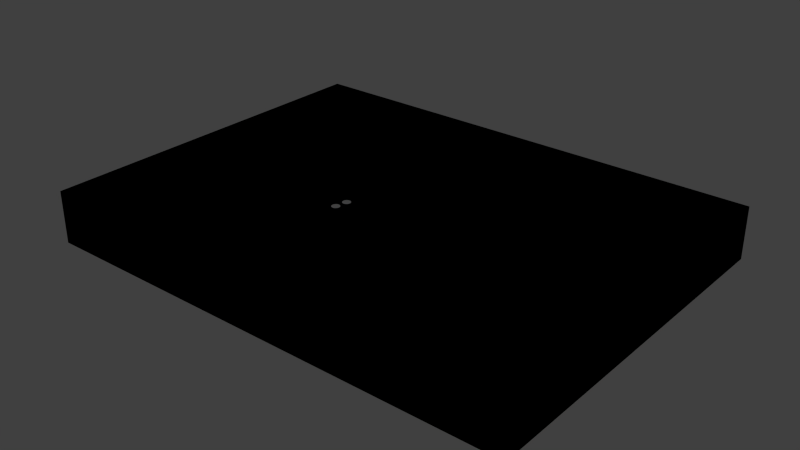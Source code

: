 # Source: Level_1.blend  (saved by Blender 2.75.0; exported with 4.5.12 LTS)
import bpy
from mathutils import Matrix  # noqa: F401  (used for matrix-valued properties, if any)

bpy.ops.wm.read_factory_settings(use_empty=True)
scene = bpy.context.scene
scene.name = 'Scene'

# ---- collections
col_collection_1 = bpy.data.collections.new('Collection 1'); scene.collection.children.link(col_collection_1)

# ---- materials (node trees are filled in below, after node groups)
mat_vloer = bpy.data.materials.new('Vloer')
mat_vloer.alpha_threshold = 0.0
mat_vloer.use_transparent_shadow = False
mat_vloer.diffuse_color = (0.03182, 0.1431, 0.8, 1.0)
mat_vloer.roughness = 0.5
mat_muren = bpy.data.materials.new('Muren')
mat_muren.alpha_threshold = 0.0
mat_muren.use_transparent_shadow = False
mat_muren.diffuse_color = (0.8, 0.06706, 0.02485, 1.0)
mat_muren.roughness = 0.5

# ---- material node trees

# ---- world
world_world = bpy.data.worlds.new('World'); scene.world = world_world
world_world.color = (0.05088, 0.05088, 0.05088)
world_world.use_sun_shadow = False
world_world.sun_shadow_jitter_overblur = 0.0
world_world.cycles.sampling_method = 'MANUAL'
world_world.cycles.sample_map_resolution = 256

# ---- meshes
me_id44_001 = bpy.data.meshes.new('ID44.001')
me_id44_001.from_pydata([(353.4, 220.9, -46.54), (353.4, 220.9, -7.172), (353.4, -133.5, -46.54), (353.4, -133.5, -7.172), (-276.5, 220.9, -46.54), (-276.5, 220.9, -7.172), (-276.5, -133.5, -46.54), (-276.5, -133.5, -7.172), (97.5, 118.0, 71.57), (-138.7, 98.31, 71.57), (-138.7, 118.0, 71.57), (97.5, 98.31, 71.57), (97.5, 98.31, 71.57), (97.5, 118.0, 71.57), (-138.7, 98.31, 71.57), (-138.7, 118.0, 71.57), (97.5, 118.0, 71.57), (97.5, 98.31, 71.57), (-138.7, 98.31, 71.57), (-138.7, 118.0, 71.57), (97.5, 118.0, 71.57), (97.5, 98.31, -7.172), (97.5, 98.31, 71.57), (97.5, 118.0, -7.172), (97.5, 118.0, -7.172), (97.5, 118.0, 71.57), (97.5, 98.31, -7.172), (97.5, 98.31, 71.57), (97.5, 118.0, -7.172), (97.5, 98.31, -7.172), (-138.7, 98.31, 71.57), (97.5, 98.31, -7.172), (-138.7, 98.31, -7.172), (97.5, 98.31, 71.57), (97.5, 98.31, 71.57), (-138.7, 98.31, 71.57), (97.5, 98.31, -7.172), (-138.7, 98.31, -7.172), (-138.7, 98.31, -7.172), (-138.7, 118.0, -7.172), (-138.7, 98.31, 71.57), (-138.7, 98.31, -7.172), (-138.7, 118.0, 71.57), (-138.7, 118.0, 71.57), (-138.7, 118.0, -7.172), (-138.7, 98.31, 71.57), (-138.7, 98.31, -7.172), (-138.7, 118.0, -7.172), (97.5, 118.0, 71.57), (-138.7, 118.0, -7.172), (97.5, 118.0, -7.172), (-138.7, 118.0, 71.57), (-138.7, 118.0, 71.57), (97.5, 118.0, 71.57), (-138.7, 118.0, -7.172), (97.5, 118.0, -7.172), (117.2, 39.26, 71.57), (97.5, 19.57, 71.57), (97.5, 39.26, 71.57), (117.2, 19.57, 71.57), (117.2, 19.57, 71.57), (117.2, 39.26, 71.57), (97.5, 19.57, 71.57), (97.5, 39.26, 71.57), (97.5, 19.57, 71.57), (97.5, 39.26, 71.57), (117.2, 39.26, 71.57), (117.2, 19.57, 71.57), (97.5, 39.26, -7.172), (97.5, 19.57, 71.57), (97.5, 19.57, -7.172), (97.5, 39.26, 71.57), (97.5, 39.26, 71.57), (97.5, 39.26, -7.172), (97.5, 19.57, 71.57), (97.5, 19.57, -7.172), (97.5, 19.57, -7.172), (97.5, 39.26, -7.172), (117.2, 39.26, 71.57), (97.5, 39.26, -7.172), (117.2, 39.26, -7.172), (97.5, 39.26, 71.57), (97.5, 39.26, 71.57), (117.2, 39.26, 71.57), (97.5, 39.26, -7.172), (117.2, 39.26, -7.172), (117.2, 39.26, -7.172), (117.2, 39.26, 71.57), (117.2, 19.57, -7.172), (117.2, 19.57, 71.57), (117.2, 39.26, -7.172), (117.2, 39.26, -7.172), (117.2, 39.26, 71.57), (117.2, 19.57, -7.172), (117.2, 19.57, 71.57), (117.2, 19.57, -7.172), (97.5, 19.57, 71.57), (117.2, 19.57, -7.172), (97.5, 19.57, -7.172), (117.2, 19.57, 71.57), (117.2, 19.57, 71.57), (97.5, 19.57, 71.57), (117.2, 19.57, -7.172), (97.5, 19.57, -7.172), (-59.98, 39.26, 71.57), (-59.98, 39.26, -7.172), (-59.98, 39.26, 71.57), (-59.98, 39.26, -7.172), (-59.98, 39.26, -7.172), (-59.98, 39.26, 71.57), (97.5, 58.94, 71.57), (97.5, 58.94, -7.172), (97.5, 58.94, -7.172), (97.5, 58.94, 71.57), (97.5, 58.94, -7.172), (97.5, 58.94, 71.57), (-59.98, 58.94, -7.172), (-59.98, 39.26, 71.57), (-59.98, 39.26, -7.172), (-59.98, 58.94, 71.57), (-59.98, 58.94, 71.57), (-59.98, 58.94, -7.172), (-59.98, 39.26, 71.57), (-59.98, 39.26, -7.172), (-59.98, 58.94, -7.172), (-59.98, 58.94, 71.57), (97.5, 58.94, 71.57), (-59.98, 39.26, 71.57), (-59.98, 58.94, 71.57), (97.5, 58.94, 71.57), (-59.98, 39.26, 71.57), (-59.98, 58.94, 71.57), (97.5, 58.94, 71.57), (-59.98, 58.94, -7.172), (97.5, 58.94, -7.172), (-59.98, 58.94, 71.57), (-59.98, 58.94, 71.57), (97.5, 58.94, 71.57), (-59.98, 58.94, -7.172), (97.5, 58.94, -7.172), (-276.5, -133.5, 71.57), (156.6, -133.5, -7.172), (-276.5, -133.5, -7.172), (156.6, -133.5, 71.57), (156.6, -133.5, 71.57), (-276.5, -133.5, 71.57), (156.6, -133.5, -7.172), (-276.5, -133.5, -7.172), (-276.5, -133.5, 71.57), (156.6, -133.5, 71.57), (156.6, -133.5, -7.172), (-276.5, -133.5, -7.172), (156.6, 102.8, -7.172), (156.6, -133.5, 71.57), (156.6, -133.5, -7.172), (156.6, 102.8, 71.57), (156.6, 102.8, 71.57), (156.6, 102.8, -7.172), (156.6, -133.5, 71.57), (156.6, -133.5, -7.172), (156.6, 102.8, -7.172), (156.6, 102.8, 71.57), (-4.965, -7.221, -7.172), (-4.503, -0.6145, -7.172), (-2.927, -8.785, -7.172), (-4.839, 1.933, -7.172), (-3.52, -2.988, -7.172), (-1.956, -5.027, -7.172), (-1.363, -10.82, -7.172), (0.08261, -6.591, -7.172), (-0.3794, -13.2, -7.172), (-0.04407, -15.74, -7.172), (2.313, 24.73, -7.172), (2.456, 11.44, -7.172), (0.08261, 10.46, -7.172), (2.649, 22.18, -7.172), (5.004, 11.78, -7.172), (3.632, 19.81, -7.172), (5.196, 17.77, -7.172), (7.551, 11.44, -7.172), (7.235, 16.21, -7.172), (9.609, 15.22, -7.172), (9.925, 10.46, -7.172), (12.16, 14.89, -7.172), (11.96, 8.893, -7.172), (13.53, 6.854, -7.172), (14.7, 15.22, -7.172), (14.51, 4.48, -7.172), (14.85, 1.933, -7.172), (17.08, 16.21, -7.172), (-153.3, 82.91, -7.172), (-152.9, 62.05, -7.172), (-154.9, 60.49, -7.172), (-153.0, 80.36, -7.172), (-152.0, 77.99, -7.172), (-150.5, 63.04, -7.172), (-150.4, 75.95, -7.172), (-147.9, 63.37, -7.172), (-148.4, 74.39, -7.172), (-146.0, 73.4, -7.172), (-145.4, 63.04, -7.172), (-143.5, 73.07, -7.172), (-143.0, 62.05, -7.172), (-140.9, 73.4, -7.172), (-141.0, 60.49, -7.172), (-139.4, 58.45, -7.172), (-138.6, 74.39, -7.172), (-138.4, 56.08, -7.172), (-136.5, 75.95, -7.172), (-138.1, 53.53, -7.172), (-143.5, 14.31, -7.172), (-145.3, -2.116, -7.172), (-146.0, 14.64, -7.172), (-145.0, 0.4315, -7.172), (-144.0, 2.805, -7.172), (-142.4, 4.844, -7.172), (-140.9, 14.64, -7.172), (-140.4, 6.408, -7.172), (-138.6, 15.63, -7.172), (-138.0, 7.391, -7.172), (-136.5, 17.19, -7.172), (-135.5, 7.727, -7.172), (-135.0, 19.23, -7.172), (-132.9, 7.391, -7.172), (-134.0, 21.6, -7.172), (-133.6, 24.15, -7.172), (-152.9, 45.01, -7.172), (-153.3, 24.15, -7.172), (-154.9, 46.57, -7.172), (-153.0, 26.7, -7.172), (-152.0, 29.07, -7.172), (-150.5, 44.02, -7.172), (-150.4, 31.11, -7.172), (-147.9, 43.69, -7.172), (-148.4, 32.67, -7.172), (-146.0, 33.66, -7.172), (-145.4, 44.02, -7.172), (-143.5, 33.99, -7.172), (-143.0, 45.01, -7.172), (-140.9, 33.66, -7.172), (-141.0, 46.57, -7.172), (-139.4, 48.61, -7.172), (-138.6, 32.67, -7.172), (-138.4, 50.98, -7.172), (-136.5, 31.11, -7.172), (-135.0, 77.99, -7.172), (-135.0, 29.07, -7.172), (-134.0, 80.36, -7.172), (-134.0, 26.7, -7.172), (-133.6, 82.91, -7.172), (93.85, -35.22, -7.172), (94.1, -57.41, -7.172), (93.77, -59.96, -7.172), (94.18, -37.76, -7.172), (95.09, -55.04, -7.172), (95.17, -40.14, -7.172), (96.65, -53.0, -7.172), (96.73, -42.17, -7.172), (98.69, -51.44, -7.172), (98.77, -43.74, -7.172), (101.1, -50.45, -7.172), (101.1, -44.72, -7.172), (103.6, -50.12, -7.172), (103.7, -45.06, -7.172), (106.2, -50.45, -7.172), (106.2, -44.72, -7.172), (108.5, -51.44, -7.172), (108.6, -43.74, -7.172), (110.6, -53.0, -7.172), (110.7, -42.17, -7.172), (112.1, -55.04, -7.172), (112.2, -40.14, -7.172), (113.1, -57.41, -7.172), (113.2, -37.76, -7.172), (113.5, -59.96, -7.172), (113.5, -35.22, -7.172), (-60.4, 33.78, -7.172), (-59.98, 39.26, -7.172), (-58.83, 31.74, -7.172), (-59.98, 58.94, -7.172), (97.5, 39.26, -7.172), (12.16, 34.57, -7.172), (-57.85, 29.37, -7.172), (-57.52, 26.82, -7.172), (9.609, 34.24, -7.172), (-48.54, 20.75, -7.172), (-50.91, 19.76, -7.172), (-52.95, 18.2, -7.172), (-54.51, 16.16, -7.172), (-55.5, 13.79, -7.172), (-55.83, 11.24, -7.172), (-45.99, 21.08, -7.172), (-43.44, 20.75, -7.172), (-41.07, 19.76, -7.172), (-39.03, 18.2, -7.172), (-37.47, 16.16, -7.172), (7.235, 33.25, -7.172), (-36.48, 13.79, -7.172), (-36.15, 11.24, -7.172), (5.196, 31.69, -7.172), (-34.74, -4.183, -7.172), (-32.19, -3.848, -7.172), (-29.64, -4.183, -7.172), (-27.27, -5.167, -7.172), (-25.23, -6.731, -7.172), (3.632, 29.65, -7.172), (-23.67, -8.769, -7.172), (-22.68, -11.14, -7.172), (-22.35, -13.69, -7.172), (-18.41, -10.82, -7.172), (-19.39, -13.2, -7.172), (-19.73, -15.74, -7.172), (-16.85, -8.785, -7.172), (-14.81, -7.221, -7.172), (-12.43, -6.238, -7.172), (2.649, 27.28, -7.172), (-9.887, -5.902, -7.172), (-4.503, 4.48, -7.172), (-7.339, -6.238, -7.172), (-3.52, 6.854, -7.172), (-1.956, 8.893, -7.172), (14.7, 34.24, -7.172), (17.08, 33.25, -7.172), (19.12, 31.69, -7.172), (20.68, 29.65, -7.172), (21.66, 27.28, -7.172), (22.0, 24.73, -7.172), (42.89, -3.155, -7.172), (41.32, -5.194, -7.172), (40.34, -7.568, -7.172), (29.07, -55.49, -7.172), (28.74, -58.04, -7.172), (30.06, -53.12, -7.172), (31.62, -51.08, -7.172), (33.66, -49.51, -7.172), (40.01, -10.12, -7.172), (37.21, -35.03, -7.172), (36.03, -48.53, -7.172), (37.54, -32.48, -7.172), (38.53, -30.11, -7.172), (44.93, -1.591, -7.172), (47.3, -0.608, -7.172), (49.85, -0.2726, -7.172), (52.4, -0.608, -7.172), (54.77, -1.591, -7.172), (56.81, -3.155, -7.172), (58.37, -5.194, -7.172), (59.36, -7.568, -7.172), (59.69, -10.12, -7.172), (68.85, -4.789, -7.172), (67.87, -7.163, -7.172), (67.53, -9.71, -7.172), (70.42, -2.751, -7.172), (72.46, -1.186, -7.172), (74.83, -0.2032, -7.172), (77.38, 0.1322, -7.172), (79.92, -0.2032, -7.172), (82.3, -1.186, -7.172), (84.34, -2.751, -7.172), (85.9, -4.789, -7.172), (86.88, -7.163, -7.172), (87.22, -9.71, -7.172), (88.96, -25.29, -7.172), (90.53, -27.33, -7.172), (91.51, -29.7, -7.172), (91.84, -32.25, -7.172), (94.18, -32.67, -7.172), (95.17, -30.29, -7.172), (96.73, -28.26, -7.172), (97.5, 19.57, -7.172), (98.77, -26.69, -7.172), (117.2, 19.57, -7.172), (101.1, -25.71, -7.172), (103.7, -25.37, -7.172), (106.2, -25.71, -7.172), (108.6, -26.69, -7.172), (110.7, -28.26, -7.172), (112.2, -30.29, -7.172), (113.2, -32.67, -7.172), (-276.5, 220.9, -7.172), (-138.7, 118.0, -7.172), (-276.5, -74.4, -7.172), (353.4, 220.9, -7.172), (-152.0, 87.83, -7.172), (-153.0, 85.46, -7.172), (-157.4, 56.08, -7.172), (-157.8, 53.53, -7.172), (-156.5, 58.45, -7.172), (-150.4, 89.87, -7.172), (-148.4, 91.44, -7.172), (-146.0, 92.42, -7.172), (-143.5, 92.75, -7.172), (-140.9, 92.42, -7.172), (97.5, 118.0, -7.172), (97.5, 98.31, -7.172), (156.6, 102.8, -7.172), (97.5, 58.94, -7.172), (117.2, 39.26, -7.172), (121.9, 34.88, -7.172), (120.9, 32.51, -7.172), (120.6, 29.96, -7.172), (117.2, -74.4, -7.172), (117.2, -94.09, -7.172), (123.5, 36.92, -7.172), (125.5, 38.49, -7.172), (127.9, 39.47, -7.172), (130.4, 39.81, -7.172), (133.0, 39.47, -7.172), (135.3, 38.49, -7.172), (137.4, 36.92, -7.172), (138.9, 34.88, -7.172), (139.9, 32.51, -7.172), (140.3, 29.96, -7.172), (141.2, 19.63, -7.172), (143.8, 19.97, -7.172), (146.3, 19.63, -7.172), (148.7, 18.65, -7.172), (150.7, 17.09, -7.172), (152.3, 15.05, -7.172), (153.3, 12.67, -7.172), (153.6, 10.13, -7.172), (176.2, 102.8, -7.172), (176.2, -133.5, -7.172), (353.4, -133.5, -7.172), (-276.5, -133.5, -7.172), (-276.5, -94.09, -7.172), (156.6, -133.5, -7.172), (120.9, 27.42, -7.172), (121.9, 25.04, -7.172), (123.5, 23.0, -7.172), (125.5, 21.44, -7.172), (127.9, 20.46, -7.172), (130.4, 20.12, -7.172), (134.3, 7.579, -7.172), (133.9, 10.13, -7.172), (133.0, 20.46, -7.172), (135.2, 5.205, -7.172), (136.8, 3.167, -7.172), (138.8, 1.603, -7.172), (141.2, 0.6196, -7.172), (143.8, 0.2842, -7.172), (146.3, 0.6196, -7.172), (148.7, 1.603, -7.172), (150.7, 3.167, -7.172), (152.3, 5.205, -7.172), (153.3, 7.579, -7.172), (135.3, 21.44, -7.172), (134.3, 12.67, -7.172), (135.2, 15.05, -7.172), (136.8, 17.09, -7.172), (137.4, 23.0, -7.172), (138.8, 18.65, -7.172), (138.9, 25.04, -7.172), (139.9, 27.42, -7.172), (-68.25, -67.16, -7.172), (-70.8, -66.82, -7.172), (-73.17, -65.84, -7.172), (-115.5, -36.9, -7.172), (-117.5, -35.34, -7.172), (-142.4, -9.076, -7.172), (-144.0, -7.037, -7.172), (-145.0, -4.663, -7.172), (-153.0, 21.6, -7.172), (-157.4, 50.98, -7.172), (-156.5, 48.61, -7.172), (-152.0, 19.23, -7.172), (-150.4, 17.19, -7.172), (-148.4, 15.63, -7.172), (-140.4, -10.64, -7.172), (-138.0, -11.62, -7.172), (-135.5, -11.96, -7.172), (-119.1, -33.3, -7.172), (-132.9, -11.62, -7.172), (-130.5, -10.64, -7.172), (-120.0, -30.93, -7.172), (-128.5, -9.076, -7.172), (-126.9, -7.037, -7.172), (-126.0, -4.663, -7.172), (-125.6, -2.116, -7.172), (-120.4, -28.38, -7.172), (-113.1, -37.89, -7.172), (-110.5, -38.22, -7.172), (-75.21, -64.28, -7.172), (-94.35, -49.14, -7.172), (-108.0, -37.89, -7.172), (-105.6, -36.9, -7.172), (-95.92, -47.1, -7.172), (-103.6, -35.34, -7.172), (-102.0, -33.3, -7.172), (-96.9, -44.73, -7.172), (-101.0, -30.93, -7.172), (-100.7, -28.38, -7.172), (-97.23, -42.18, -7.172), (-92.31, -50.71, -7.172), (-89.94, -51.69, -7.172), (-87.39, -52.02, -7.172), (-76.77, -62.24, -7.172), (-84.84, -51.69, -7.172), (-82.47, -50.71, -7.172), (-77.76, -59.86, -7.172), (-80.43, -49.14, -7.172), (-78.09, -57.32, -7.172), (-78.87, -47.1, -7.172), (-65.7, -66.82, -7.172), (-63.33, -65.84, -7.172), (-61.29, -64.28, -7.172), (-59.72, -62.24, -7.172), (-58.74, -59.86, -7.172), (38.58, -67.88, -7.172), (-58.41, -57.32, -7.172), (36.03, -67.55, -7.172), (33.66, -66.56, -7.172), (-37.11, -22.21, -7.172), (-39.15, -20.65, -7.172), (-40.71, -18.61, -7.172), (-54.51, 6.318, -7.172), (-55.5, 8.692, -7.172), (-57.85, 24.27, -7.172), (-52.95, 4.279, -7.172), (-50.91, 2.715, -7.172), (-41.7, -16.24, -7.172), (-48.54, 1.732, -7.172), (-45.99, 1.397, -7.172), (-42.03, -13.69, -7.172), (-43.44, 1.732, -7.172), (-34.74, -23.2, -7.172), (-32.19, -23.53, -7.172), (-29.64, -23.2, -7.172), (-27.27, -22.21, -7.172), (31.62, -65.0, -7.172), (-25.23, -20.65, -7.172), (-23.67, -18.61, -7.172), (-16.85, -22.7, -7.172), (-22.68, -16.24, -7.172), (-18.41, -20.67, -7.172), (-19.39, -18.29, -7.172), (-14.81, -24.27, -7.172), (-12.43, -25.25, -7.172), (-9.887, -25.59, -7.172), (-7.339, -25.25, -7.172), (-4.965, -24.27, -7.172), (-2.927, -22.7, -7.172), (30.06, -62.96, -7.172), (-1.363, -20.67, -7.172), (-0.3794, -18.29, -7.172), (2.456, -7.574, -7.172), (5.004, -7.91, -7.172), (29.07, -60.59, -7.172), (7.551, -7.574, -7.172), (9.925, -6.591, -7.172), (11.96, -5.027, -7.172), (13.53, -2.988, -7.172), (14.51, -0.6145, -7.172), (19.12, 17.77, -7.172), (20.68, 19.81, -7.172), (21.66, 22.18, -7.172), (41.13, -67.55, -7.172), (43.5, -66.56, -7.172), (45.54, -65.0, -7.172), (47.1, -62.96, -7.172), (48.09, -60.59, -7.172), (48.42, -58.04, -7.172), (101.1, -69.47, -7.172), (98.69, -68.48, -7.172), (49.6, -44.54, -7.172), (51.97, -43.55, -7.172), (54.01, -41.99, -7.172), (55.57, -39.95, -7.172), (56.56, -37.58, -7.172), (96.65, -66.92, -7.172), (56.89, -35.03, -7.172), (75.04, -39.21, -7.172), (73.48, -37.17, -7.172), (58.37, -15.04, -7.172), (59.36, -12.66, -7.172), (72.49, -34.8, -7.172), (67.87, -12.26, -7.172), (68.85, -14.63, -7.172), (72.16, -32.25, -7.172), (70.42, -16.67, -7.172), (95.09, -64.88, -7.172), (77.08, -40.77, -7.172), (79.45, -41.76, -7.172), (82.0, -42.09, -7.172), (84.55, -41.76, -7.172), (94.1, -62.51, -7.172), (86.92, -40.77, -7.172), (88.96, -39.21, -7.172), (90.53, -37.17, -7.172), (91.51, -34.8, -7.172), (103.6, -69.8, -7.172), (106.2, -69.47, -7.172), (108.5, -68.48, -7.172), (110.6, -66.92, -7.172), (112.1, -64.88, -7.172), (113.1, -62.51, -7.172), (-77.88, -44.73, -7.172), (-77.76, -54.77, -7.172), (-77.55, -42.18, -7.172), (-76.77, -52.4, -7.172), (-77.2, 26.82, -7.172), (-76.87, 24.27, -7.172), (-75.88, 21.9, -7.172), (-75.21, -50.36, -7.172), (-74.32, 19.86, -7.172), (-73.17, -48.79, -7.172), (-72.28, 18.3, -7.172), (-70.8, -47.81, -7.172), (-69.91, 17.31, -7.172), (-68.25, -47.47, -7.172), (-67.36, 16.98, -7.172), (-65.7, -47.81, -7.172), (-64.81, 17.31, -7.172), (-63.33, -48.79, -7.172), (-62.44, 18.3, -7.172), (-61.29, -50.36, -7.172), (-60.4, 19.86, -7.172), (-59.72, -52.4, -7.172), (-58.83, 21.9, -7.172), (-58.74, -54.77, -7.172), (-41.07, 2.715, -7.172), (-41.7, -11.14, -7.172), (-40.71, -8.769, -7.172), (-39.03, 4.279, -7.172), (-39.15, -6.731, -7.172), (-37.11, -5.167, -7.172), (-37.47, 6.318, -7.172), (-36.48, 8.692, -7.172), (38.58, -48.2, -7.172), (37.54, -37.58, -7.172), (38.53, -39.95, -7.172), (40.09, -41.99, -7.172), (41.13, -48.53, -7.172), (42.13, -43.55, -7.172), (43.5, -49.51, -7.172), (44.5, -44.54, -7.172), (45.54, -51.08, -7.172), (47.05, -44.87, -7.172), (47.1, -53.12, -7.172), (48.09, -55.49, -7.172), (40.09, -28.07, -7.172), (40.34, -12.66, -7.172), (42.13, -26.5, -7.172), (41.32, -15.04, -7.172), (42.89, -17.07, -7.172), (44.5, -25.52, -7.172), (44.93, -18.64, -7.172), (47.05, -25.19, -7.172), (47.3, -19.62, -7.172), (49.6, -25.52, -7.172), (49.85, -19.96, -7.172), (51.97, -26.5, -7.172), (52.4, -19.62, -7.172), (54.01, -28.07, -7.172), (54.77, -18.64, -7.172), (55.57, -30.11, -7.172), (56.81, -17.07, -7.172), (56.56, -32.48, -7.172), (72.46, -18.23, -7.172), (72.49, -29.7, -7.172), (74.83, -19.22, -7.172), (73.48, -27.33, -7.172), (75.04, -25.29, -7.172), (77.38, -19.55, -7.172), (77.08, -23.73, -7.172), (79.45, -22.74, -7.172), (79.92, -19.22, -7.172), (82.0, -22.41, -7.172), (82.3, -18.23, -7.172), (84.55, -22.74, -7.172), (84.34, -16.67, -7.172), (85.9, -14.63, -7.172), (86.92, -23.73, -7.172), (86.88, -12.26, -7.172), (-138.7, 98.31, -7.172), (-138.6, 91.44, -7.172), (-136.5, 89.87, -7.172), (-135.0, 87.83, -7.172), (-134.0, 85.46, -7.172), (-130.5, 6.408, -7.172), (-128.5, 4.844, -7.172), (-126.9, 2.805, -7.172), (-126.0, 0.4315, -7.172), (-119.1, -23.46, -7.172), (-120.0, -25.83, -7.172), (-117.5, -21.42, -7.172), (-115.5, -19.86, -7.172), (-113.1, -18.87, -7.172), (-110.5, -18.54, -7.172), (-108.0, -18.87, -7.172), (-75.88, 31.74, -7.172), (-105.6, -19.86, -7.172), (-103.6, -21.42, -7.172), (-102.0, -23.46, -7.172), (-101.0, -25.83, -7.172), (-76.87, 29.37, -7.172), (-96.9, -39.63, -7.172), (-95.92, -37.26, -7.172), (-94.35, -35.22, -7.172), (-92.31, -33.66, -7.172), (-89.94, -32.67, -7.172), (-87.39, -32.34, -7.172), (-84.84, -32.67, -7.172), (-82.47, -33.66, -7.172), (-80.43, -35.22, -7.172), (-78.87, -37.26, -7.172), (-77.88, -39.63, -7.172), (-74.32, 33.78, -7.172), (-72.28, 35.34, -7.172), (-69.91, 36.33, -7.172), (-67.36, 36.66, -7.172), (-64.81, 36.33, -7.172), (-62.44, 35.34, -7.172), (97.5, 58.94, -7.172), (97.5, 98.31, -7.172), (-59.98, 58.94, -7.172), (-60.4, 33.78, -7.172), (-62.44, 35.34, -7.172), (-64.81, 36.33, -7.172), (-67.36, 36.66, -7.172), (-69.91, 36.33, -7.172), (-72.28, 35.34, -7.172), (-74.32, 33.78, -7.172), (-75.88, 31.74, -7.172), (-77.55, -42.18, -7.172), (-77.2, 26.82, -7.172), (-77.88, -39.63, -7.172), (-78.87, -37.26, -7.172), (-80.43, -35.22, -7.172), (-82.47, -33.66, -7.172), (-84.84, -32.67, -7.172), (-87.39, -32.34, -7.172), (-76.87, 29.37, -7.172), (-89.94, -32.67, -7.172), (-92.31, -33.66, -7.172), (-94.35, -35.22, -7.172), (-95.92, -37.26, -7.172), (-96.9, -39.63, -7.172), (-97.23, -42.18, -7.172), (-100.7, -28.38, -7.172), (-101.0, -25.83, -7.172), (-102.0, -23.46, -7.172), (-103.6, -21.42, -7.172), (-105.6, -19.86, -7.172), (-108.0, -18.87, -7.172), (-110.5, -18.54, -7.172), (-113.1, -18.87, -7.172), (-115.5, -19.86, -7.172), (-117.5, -21.42, -7.172), (-119.1, -23.46, -7.172), (-120.4, -28.38, -7.172), (-120.0, -25.83, -7.172), (-125.6, -2.116, -7.172), (-126.0, 0.4315, -7.172), (-126.9, 2.805, -7.172), (-128.5, 4.844, -7.172), (-130.5, 6.408, -7.172), (-132.9, 7.391, -7.172), (-133.6, 24.15, -7.172), (-133.6, 82.91, -7.172), (-134.0, 85.46, -7.172), (-135.0, 87.83, -7.172), (-136.5, 89.87, -7.172), (-138.6, 91.44, -7.172), (-138.7, 98.31, -7.172), (-138.7, 118.0, -7.172), (-140.9, 92.42, -7.172), (88.96, -25.29, -7.172), (87.22, -9.71, -7.172), (86.92, -23.73, -7.172), (86.88, -12.26, -7.172), (85.9, -14.63, -7.172), (84.55, -22.74, -7.172), (84.34, -16.67, -7.172), (82.3, -18.23, -7.172), (82.0, -22.41, -7.172), (79.92, -19.22, -7.172), (79.45, -22.74, -7.172), (77.38, -19.55, -7.172), (77.08, -23.73, -7.172), (75.04, -25.29, -7.172), (74.83, -19.22, -7.172), (73.48, -27.33, -7.172), (72.49, -29.7, -7.172), (72.46, -18.23, -7.172), (72.16, -32.25, -7.172), (70.42, -16.67, -7.172), (58.37, -15.04, -7.172), (56.81, -17.07, -7.172), (56.89, -35.03, -7.172), (56.56, -32.48, -7.172), (55.57, -30.11, -7.172), (54.77, -18.64, -7.172), (54.01, -28.07, -7.172), (52.4, -19.62, -7.172), (51.97, -26.5, -7.172), (49.85, -19.96, -7.172), (49.6, -25.52, -7.172), (47.3, -19.62, -7.172), (47.05, -25.19, -7.172), (44.93, -18.64, -7.172), (44.5, -25.52, -7.172), (42.89, -17.07, -7.172), (42.13, -26.5, -7.172), (41.32, -15.04, -7.172), (40.34, -12.66, -7.172), (40.09, -28.07, -7.172), (40.01, -10.12, -7.172), (38.53, -30.11, -7.172), (48.42, -58.04, -7.172), (49.6, -44.54, -7.172), (48.09, -55.49, -7.172), (47.1, -53.12, -7.172), (47.05, -44.87, -7.172), (45.54, -51.08, -7.172), (44.5, -44.54, -7.172), (43.5, -49.51, -7.172), (42.13, -43.55, -7.172), (41.13, -48.53, -7.172), (40.09, -41.99, -7.172), (38.58, -48.2, -7.172), (38.53, -39.95, -7.172), (37.54, -37.58, -7.172), (37.21, -35.03, -7.172), (36.03, -48.53, -7.172), (-36.15, 11.24, -7.172), (-36.48, 8.692, -7.172), (-34.74, -4.183, -7.172), (-37.11, -5.167, -7.172), (-37.47, 6.318, -7.172), (-39.03, 4.279, -7.172), (-39.15, -6.731, -7.172), (-40.71, -8.769, -7.172), (-41.07, 2.715, -7.172), (-41.7, -11.14, -7.172), (-42.03, -13.69, -7.172), (-43.44, 1.732, -7.172), (-58.41, -57.32, -7.172), (-57.85, 24.27, -7.172), (-58.74, -54.77, -7.172), (-58.83, 21.9, -7.172), (-59.72, -52.4, -7.172), (-60.4, 19.86, -7.172), (-61.29, -50.36, -7.172), (-62.44, 18.3, -7.172), (-63.33, -48.79, -7.172), (-64.81, 17.31, -7.172), (-65.7, -47.81, -7.172), (-67.36, 16.98, -7.172), (-68.25, -47.47, -7.172), (-69.91, 17.31, -7.172), (-70.8, -47.81, -7.172), (-72.28, 18.3, -7.172), (-73.17, -48.79, -7.172), (-74.32, 19.86, -7.172), (-75.21, -50.36, -7.172), (-75.88, 21.9, -7.172), (-76.77, -52.4, -7.172), (-76.87, 24.27, -7.172), (-77.76, -54.77, -7.172), (-77.88, -44.73, -7.172), (-78.09, -57.32, -7.172), (-78.87, -47.1, -7.172), (117.2, 19.57, -7.172), (113.5, -35.22, -7.172), (117.2, -74.4, -7.172), (113.5, -59.96, -7.172), (113.1, -62.51, -7.172), (112.1, -64.88, -7.172), (110.6, -66.92, -7.172), (108.5, -68.48, -7.172), (106.2, -69.47, -7.172), (103.6, -69.8, -7.172), (101.1, -69.47, -7.172), (91.84, -32.25, -7.172), (91.51, -34.8, -7.172), (93.77, -59.96, -7.172), (90.53, -37.17, -7.172), (94.1, -62.51, -7.172), (88.96, -39.21, -7.172), (86.92, -40.77, -7.172), (84.55, -41.76, -7.172), (95.09, -64.88, -7.172), (82.0, -42.09, -7.172), (79.45, -41.76, -7.172), (77.08, -40.77, -7.172), (75.04, -39.21, -7.172), (96.65, -66.92, -7.172), (68.85, -14.63, -7.172), (72.49, -34.8, -7.172), (67.87, -12.26, -7.172), (67.53, -9.71, -7.172), (59.69, -10.12, -7.172), (73.48, -37.17, -7.172), (59.36, -12.66, -7.172), (56.56, -37.58, -7.172), (98.69, -68.48, -7.172), (55.57, -39.95, -7.172), (54.01, -41.99, -7.172), (51.97, -43.55, -7.172), (48.09, -60.59, -7.172), (47.1, -62.96, -7.172), (45.54, -65.0, -7.172), (43.5, -66.56, -7.172), (41.13, -67.55, -7.172), (38.58, -67.88, -7.172), (22.0, 24.73, -7.172), (21.66, 22.18, -7.172), (28.74, -58.04, -7.172), (20.68, 19.81, -7.172), (19.12, 17.77, -7.172), (17.08, 16.21, -7.172), (29.07, -60.59, -7.172), (14.85, 1.933, -7.172), (14.51, -0.6145, -7.172), (13.53, -2.988, -7.172), (11.96, -5.027, -7.172), (9.925, -6.591, -7.172), (7.551, -7.574, -7.172), (5.004, -7.91, -7.172), (30.06, -62.96, -7.172), (2.456, -7.574, -7.172), (0.08261, -6.591, -7.172), (-0.04407, -15.74, -7.172), (-0.3794, -18.29, -7.172), (-1.363, -20.67, -7.172), (-2.927, -22.7, -7.172), (31.62, -65.0, -7.172), (-4.965, -24.27, -7.172), (-7.339, -25.25, -7.172), (-9.887, -25.59, -7.172), (-12.43, -25.25, -7.172), (-14.81, -24.27, -7.172), (-16.85, -22.7, -7.172), (-19.73, -15.74, -7.172), (-22.35, -13.69, -7.172), (-19.39, -18.29, -7.172), (-18.41, -20.67, -7.172), (-22.68, -16.24, -7.172), (-23.67, -18.61, -7.172), (-25.23, -20.65, -7.172), (-27.27, -22.21, -7.172), (33.66, -66.56, -7.172), (-29.64, -23.2, -7.172), (-32.19, -23.53, -7.172), (-34.74, -23.2, -7.172), (-37.11, -22.21, -7.172), (-45.99, 1.397, -7.172), (-41.7, -16.24, -7.172), (-48.54, 1.732, -7.172), (-50.91, 2.715, -7.172), (-40.71, -18.61, -7.172), (-52.95, 4.279, -7.172), (-54.51, 6.318, -7.172), (-57.52, 26.82, -7.172), (-55.83, 11.24, -7.172), (-55.5, 8.692, -7.172), (-39.15, -20.65, -7.172), (36.03, -67.55, -7.172), (-58.74, -59.86, -7.172), (-59.72, -62.24, -7.172), (-61.29, -64.28, -7.172), (-63.33, -65.84, -7.172), (-65.7, -66.82, -7.172), (-68.25, -67.16, -7.172), (-80.43, -49.14, -7.172), (-77.76, -59.86, -7.172), (-82.47, -50.71, -7.172), (-76.77, -62.24, -7.172), (-84.84, -51.69, -7.172), (-87.39, -52.02, -7.172), (-75.21, -64.28, -7.172), (-89.94, -51.69, -7.172), (-92.31, -50.71, -7.172), (-94.35, -49.14, -7.172), (-96.9, -44.73, -7.172), (-101.0, -30.93, -7.172), (-102.0, -33.3, -7.172), (-95.92, -47.1, -7.172), (-103.6, -35.34, -7.172), (-105.6, -36.9, -7.172), (-108.0, -37.89, -7.172), (-110.5, -38.22, -7.172), (-73.17, -65.84, -7.172), (-113.1, -37.89, -7.172), (-115.5, -36.9, -7.172), (-120.0, -30.93, -7.172), (-126.0, -4.663, -7.172), (-126.9, -7.037, -7.172), (-128.5, -9.076, -7.172), (-130.5, -10.64, -7.172), (-119.1, -33.3, -7.172), (-132.9, -11.62, -7.172), (-135.5, -11.96, -7.172), (-117.5, -35.34, -7.172), (-138.0, -11.62, -7.172), (-140.4, -10.64, -7.172), (-142.4, -9.076, -7.172), (-146.0, 14.64, -7.172), (-148.4, 15.63, -7.172), (-145.3, -2.116, -7.172), (-145.0, -4.663, -7.172), (-150.4, 17.19, -7.172), (-152.0, 19.23, -7.172), (-153.0, 21.6, -7.172), (-154.9, 46.57, -7.172), (-156.5, 48.61, -7.172), (-153.3, 24.15, -7.172), (-157.4, 50.98, -7.172), (-157.8, 53.53, -7.172), (-276.5, -74.4, -7.172), (-144.0, -7.037, -7.172), (-70.8, -66.82, -7.172), (140.3, 29.96, -7.172), (139.9, 27.42, -7.172), (141.2, 19.63, -7.172), (138.9, 25.04, -7.172), (138.8, 18.65, -7.172), (137.4, 23.0, -7.172), (136.8, 17.09, -7.172), (135.3, 21.44, -7.172), (135.2, 15.05, -7.172), (134.3, 12.67, -7.172), (133.9, 10.13, -7.172), (133.0, 20.46, -7.172), (156.6, 102.8, -7.172), (153.6, 10.13, -7.172), (156.6, -133.5, -7.172), (153.3, 7.579, -7.172), (152.3, 5.205, -7.172), (150.7, 3.167, -7.172), (148.7, 1.603, -7.172), (146.3, 0.6196, -7.172), (143.8, 0.2842, -7.172), (141.2, 0.6196, -7.172), (138.8, 1.603, -7.172), (136.8, 3.167, -7.172), (135.2, 5.205, -7.172), (134.3, 7.579, -7.172), (130.4, 20.12, -7.172), (127.9, 20.46, -7.172), (125.5, 21.44, -7.172), (123.5, 23.0, -7.172), (121.9, 25.04, -7.172), (120.9, 27.42, -7.172), (120.6, 29.96, -7.172), (117.2, -94.09, -7.172), (-276.5, -133.5, -7.172), (-276.5, -94.09, -7.172), (353.4, -133.5, -7.172), (353.4, 220.9, -7.172), (176.2, -133.5, -7.172), (176.2, 102.8, -7.172), (153.3, 12.67, -7.172), (152.3, 15.05, -7.172), (150.7, 17.09, -7.172), (148.7, 18.65, -7.172), (146.3, 19.63, -7.172), (143.8, 19.97, -7.172), (139.9, 32.51, -7.172), (138.9, 34.88, -7.172), (137.4, 36.92, -7.172), (135.3, 38.49, -7.172), (133.0, 39.47, -7.172), (130.4, 39.81, -7.172), (127.9, 39.47, -7.172), (125.5, 38.49, -7.172), (123.5, 36.92, -7.172), (121.9, 34.88, -7.172), (120.9, 32.51, -7.172), (117.2, 39.26, -7.172), (97.5, 39.26, -7.172), (97.5, 118.0, -7.172), (-143.5, 92.75, -7.172), (-146.0, 92.42, -7.172), (-148.4, 91.44, -7.172), (-150.4, 89.87, -7.172), (-152.0, 87.83, -7.172), (-154.9, 60.49, -7.172), (-153.3, 82.91, -7.172), (-156.5, 58.45, -7.172), (-157.4, 56.08, -7.172), (-153.0, 85.46, -7.172), (-276.5, 220.9, -7.172), (113.2, -32.67, -7.172), (112.2, -30.29, -7.172), (110.7, -28.26, -7.172), (108.6, -26.69, -7.172), (106.2, -25.71, -7.172), (103.7, -25.37, -7.172), (101.1, -25.71, -7.172), (98.77, -26.69, -7.172), (97.5, 19.57, -7.172), (96.73, -28.26, -7.172), (95.17, -30.29, -7.172), (94.18, -32.67, -7.172), (93.85, -35.22, -7.172), (91.51, -29.7, -7.172), (90.53, -27.33, -7.172), (86.88, -7.163, -7.172), (85.9, -4.789, -7.172), (84.34, -2.751, -7.172), (82.3, -1.186, -7.172), (79.92, -0.2032, -7.172), (77.38, 0.1322, -7.172), (74.83, -0.2032, -7.172), (72.46, -1.186, -7.172), (70.42, -2.751, -7.172), (68.85, -4.789, -7.172), (67.87, -7.163, -7.172), (59.36, -7.568, -7.172), (58.37, -5.194, -7.172), (56.81, -3.155, -7.172), (54.77, -1.591, -7.172), (52.4, -0.608, -7.172), (49.85, -0.2726, -7.172), (47.3, -0.608, -7.172), (44.93, -1.591, -7.172), (42.89, -3.155, -7.172), (37.54, -32.48, -7.172), (33.66, -49.51, -7.172), (40.34, -7.568, -7.172), (31.62, -51.08, -7.172), (30.06, -53.12, -7.172), (29.07, -55.49, -7.172), (41.32, -5.194, -7.172), (21.66, 27.28, -7.172), (20.68, 29.65, -7.172), (19.12, 31.69, -7.172), (17.08, 33.25, -7.172), (14.7, 34.24, -7.172), (12.16, 34.57, -7.172), (2.313, 24.73, -7.172), (2.649, 27.28, -7.172), (0.08261, 10.46, -7.172), (-1.956, 8.893, -7.172), (-3.52, 6.854, -7.172), (-4.503, 4.48, -7.172), (-4.965, -7.221, -7.172), (-4.839, 1.933, -7.172), (-7.339, -6.238, -7.172), (-9.887, -5.902, -7.172), (-12.43, -6.238, -7.172), (3.632, 29.65, -7.172), (-14.81, -7.221, -7.172), (-16.85, -8.785, -7.172), (-18.41, -10.82, -7.172), (-19.39, -13.2, -7.172), (-22.68, -11.14, -7.172), (-23.67, -8.769, -7.172), (-25.23, -6.731, -7.172), (5.196, 31.69, -7.172), (-27.27, -5.167, -7.172), (-29.64, -4.183, -7.172), (-32.19, -3.848, -7.172), (7.235, 33.25, -7.172), (-36.48, 13.79, -7.172), (-37.47, 16.16, -7.172), (9.609, 34.24, -7.172), (-39.03, 18.2, -7.172), (-41.07, 19.76, -7.172), (-43.44, 20.75, -7.172), (-45.99, 21.08, -7.172), (-48.54, 20.75, -7.172), (-55.5, 13.79, -7.172), (-54.51, 16.16, -7.172), (-52.95, 18.2, -7.172), (-50.91, 19.76, -7.172), (-57.85, 29.37, -7.172), (-58.83, 31.74, -7.172), (-59.98, 39.26, -7.172), (113.2, -37.76, -7.172), (113.1, -57.41, -7.172), (112.2, -40.14, -7.172), (112.1, -55.04, -7.172), (110.7, -42.17, -7.172), (110.6, -53.0, -7.172), (108.6, -43.74, -7.172), (108.5, -51.44, -7.172), (106.2, -44.72, -7.172), (106.2, -50.45, -7.172), (103.7, -45.06, -7.172), (103.6, -50.12, -7.172), (101.1, -44.72, -7.172), (101.1, -50.45, -7.172), (98.77, -43.74, -7.172), (98.69, -51.44, -7.172), (96.73, -42.17, -7.172), (96.65, -53.0, -7.172), (95.17, -40.14, -7.172), (95.09, -55.04, -7.172), (94.18, -37.76, -7.172), (94.1, -57.41, -7.172), (-134.0, 26.7, -7.172), (-134.0, 80.36, -7.172), (-135.0, 29.07, -7.172), (-135.0, 77.99, -7.172), (-136.5, 31.11, -7.172), (-136.5, 75.95, -7.172), (-138.1, 53.53, -7.172), (-138.4, 50.98, -7.172), (-138.6, 32.67, -7.172), (-139.4, 48.61, -7.172), (-140.9, 33.66, -7.172), (-141.0, 46.57, -7.172), (-143.0, 45.01, -7.172), (-143.5, 33.99, -7.172), (-145.4, 44.02, -7.172), (-146.0, 33.66, -7.172), (-147.9, 43.69, -7.172), (-148.4, 32.67, -7.172), (-150.4, 31.11, -7.172), (-150.5, 44.02, -7.172), (-152.0, 29.07, -7.172), (-152.9, 45.01, -7.172), (-153.0, 26.7, -7.172), (-134.0, 21.6, -7.172), (-135.0, 19.23, -7.172), (-135.5, 7.727, -7.172), (-136.5, 17.19, -7.172), (-138.0, 7.391, -7.172), (-138.6, 15.63, -7.172), (-140.4, 6.408, -7.172), (-140.9, 14.64, -7.172), (-142.4, 4.844, -7.172), (-143.5, 14.31, -7.172), (-144.0, 2.805, -7.172), (-145.0, 0.4315, -7.172), (-138.4, 56.08, -7.172), (-138.6, 74.39, -7.172), (-139.4, 58.45, -7.172), (-140.9, 73.4, -7.172), (-141.0, 60.49, -7.172), (-143.0, 62.05, -7.172), (-143.5, 73.07, -7.172), (-145.4, 63.04, -7.172), (-146.0, 73.4, -7.172), (-147.9, 63.37, -7.172), (-148.4, 74.39, -7.172), (-150.4, 75.95, -7.172), (-150.5, 63.04, -7.172), (-152.0, 77.99, -7.172), (-152.9, 62.05, -7.172), (-153.0, 80.36, -7.172), (14.7, 15.22, -7.172), (14.51, 4.48, -7.172), (13.53, 6.854, -7.172), (12.16, 14.89, -7.172), (11.96, 8.893, -7.172), (9.925, 10.46, -7.172), (9.609, 15.22, -7.172), (7.551, 11.44, -7.172), (7.235, 16.21, -7.172), (5.196, 17.77, -7.172), (5.004, 11.78, -7.172), (3.632, 19.81, -7.172), (2.649, 22.18, -7.172), (2.456, 11.44, -7.172), (-0.3794, -13.2, -7.172), (-1.363, -10.82, -7.172), (-1.956, -5.027, -7.172), (-2.927, -8.785, -7.172), (-3.52, -2.988, -7.172), (-4.503, -0.6145, -7.172), (176.2, -133.5, -7.172), (353.4, -133.5, -7.172), (176.2, 102.8, -7.172), (-276.5, -94.09, -7.172), (117.2, -94.09, -7.172), (117.2, -74.4, -7.172), (-276.5, -74.4, -7.172), (-276.5, 220.9, -7.172), (353.4, 220.9, -7.172), (97.5, 19.57, -7.172), (97.5, 39.26, -7.172), (117.2, 19.57, -7.172), (117.2, 39.26, -7.172), (106.2, -69.47, -7.172), (103.6, -69.8, -7.172), (108.5, -68.48, -7.172), (110.6, -66.92, -7.172), (112.1, -64.88, -7.172), (113.1, -62.51, -7.172), (113.5, -59.96, -7.172), (113.1, -57.41, -7.172), (112.1, -55.04, -7.172), (110.6, -53.0, -7.172), (108.5, -51.44, -7.172), (106.2, -50.45, -7.172), (103.6, -50.12, -7.172), (101.1, -50.45, -7.172), (98.69, -51.44, -7.172), (96.65, -53.0, -7.172), (95.09, -55.04, -7.172), (94.1, -57.41, -7.172), (93.77, -59.96, -7.172), (94.1, -62.51, -7.172), (95.09, -64.88, -7.172), (96.65, -66.92, -7.172), (98.69, -68.48, -7.172), (101.1, -69.47, -7.172), (113.2, -32.67, -7.172), (113.5, -35.22, -7.172), (112.2, -30.29, -7.172), (110.7, -28.26, -7.172), (108.6, -26.69, -7.172), (106.2, -25.71, -7.172), (103.7, -25.37, -7.172), (101.1, -25.71, -7.172), (98.77, -26.69, -7.172), (96.73, -28.26, -7.172), (95.17, -30.29, -7.172), (94.18, -32.67, -7.172), (93.85, -35.22, -7.172), (94.18, -37.76, -7.172), (95.17, -40.14, -7.172), (96.73, -42.17, -7.172), (98.77, -43.74, -7.172), (101.1, -44.72, -7.172), (103.7, -45.06, -7.172), (106.2, -44.72, -7.172), (108.6, -43.74, -7.172), (110.7, -42.17, -7.172), (112.2, -40.14, -7.172), (113.2, -37.76, -7.172), (91.51, -29.7, -7.172), (91.84, -32.25, -7.172), (90.53, -27.33, -7.172), (88.96, -25.29, -7.172), (86.92, -23.73, -7.172), (84.55, -22.74, -7.172), (82.0, -22.41, -7.172), (79.45, -22.74, -7.172), (77.08, -23.73, -7.172), (75.04, -25.29, -7.172), (73.48, -27.33, -7.172), (72.49, -29.7, -7.172), (72.16, -32.25, -7.172), (72.49, -34.8, -7.172), (73.48, -37.17, -7.172), (75.04, -39.21, -7.172), (77.08, -40.77, -7.172), (79.45, -41.76, -7.172), (82.0, -42.09, -7.172), (84.55, -41.76, -7.172), (86.92, -40.77, -7.172), (88.96, -39.21, -7.172), (90.53, -37.17, -7.172), (91.51, -34.8, -7.172), (86.88, -7.163, -7.172), (87.22, -9.71, -7.172), (85.9, -4.789, -7.172), (84.34, -2.751, -7.172), (82.3, -1.186, -7.172), (79.92, -0.2032, -7.172), (77.38, 0.1322, -7.172), (74.83, -0.2032, -7.172), (72.46, -1.186, -7.172), (70.42, -2.751, -7.172), (68.85, -4.789, -7.172), (67.87, -7.163, -7.172), (67.53, -9.71, -7.172), (67.87, -12.26, -7.172), (68.85, -14.63, -7.172), (70.42, -16.67, -7.172), (72.46, -18.23, -7.172), (74.83, -19.22, -7.172), (77.38, -19.55, -7.172), (79.92, -19.22, -7.172), (82.3, -18.23, -7.172), (84.34, -16.67, -7.172), (85.9, -14.63, -7.172), (86.88, -12.26, -7.172), (59.36, -7.568, -7.172), (59.69, -10.12, -7.172), (58.37, -5.194, -7.172), (56.81, -3.155, -7.172), (54.77, -1.591, -7.172), (52.4, -0.608, -7.172), (49.85, -0.2726, -7.172), (47.3, -0.608, -7.172), (44.93, -1.591, -7.172), (42.89, -3.155, -7.172), (41.32, -5.194, -7.172), (40.34, -7.568, -7.172), (40.01, -10.12, -7.172), (40.34, -12.66, -7.172), (41.32, -15.04, -7.172), (42.89, -17.07, -7.172), (44.93, -18.64, -7.172), (47.3, -19.62, -7.172), (49.85, -19.96, -7.172), (52.4, -19.62, -7.172), (54.77, -18.64, -7.172), (56.81, -17.07, -7.172), (58.37, -15.04, -7.172), (59.36, -12.66, -7.172), (139.9, 32.51, -7.172), (140.3, 29.96, -7.172), (138.9, 34.88, -7.172), (137.4, 36.92, -7.172), (135.3, 38.49, -7.172), (133.0, 39.47, -7.172), (130.4, 39.81, -7.172), (127.9, 39.47, -7.172), (125.5, 38.49, -7.172), (123.5, 36.92, -7.172), (121.9, 34.88, -7.172), (120.9, 32.51, -7.172), (120.6, 29.96, -7.172), (120.9, 27.42, -7.172), (121.9, 25.04, -7.172), (123.5, 23.0, -7.172), (125.5, 21.44, -7.172), (127.9, 20.46, -7.172), (130.4, 20.12, -7.172), (133.0, 20.46, -7.172), (135.3, 21.44, -7.172), (137.4, 23.0, -7.172), (138.9, 25.04, -7.172), (139.9, 27.42, -7.172), (153.3, 12.67, -7.172), (153.6, 10.13, -7.172), (152.3, 15.05, -7.172), (150.7, 17.09, -7.172), (148.7, 18.65, -7.172), (146.3, 19.63, -7.172), (143.8, 19.97, -7.172), (141.2, 19.63, -7.172), (138.8, 18.65, -7.172), (136.8, 17.09, -7.172), (135.2, 15.05, -7.172), (134.3, 12.67, -7.172), (133.9, 10.13, -7.172), (134.3, 7.579, -7.172), (135.2, 5.205, -7.172), (136.8, 3.167, -7.172), (138.8, 1.603, -7.172), (141.2, 0.6196, -7.172), (143.8, 0.2842, -7.172), (146.3, 0.6196, -7.172), (148.7, 1.603, -7.172), (150.7, 3.167, -7.172), (152.3, 5.205, -7.172), (153.3, 7.579, -7.172), (-59.98, 39.26, -7.172), (97.5, 58.94, -7.172), (-59.98, 58.94, -7.172), (97.5, 118.0, -7.172), (97.5, 98.31, -7.172), (-138.7, 118.0, -7.172), (-138.7, 98.31, -7.172), (21.66, 27.28, -7.172), (22.0, 24.73, -7.172), (20.68, 29.65, -7.172), (19.12, 31.69, -7.172), (17.08, 33.25, -7.172), (14.7, 34.24, -7.172), (12.16, 34.57, -7.172), (9.609, 34.24, -7.172), (7.235, 33.25, -7.172), (5.196, 31.69, -7.172), (3.632, 29.65, -7.172), (2.649, 27.28, -7.172), (2.313, 24.73, -7.172), (2.649, 22.18, -7.172), (3.632, 19.81, -7.172), (5.196, 17.77, -7.172), (7.235, 16.21, -7.172), (9.609, 15.22, -7.172), (12.16, 14.89, -7.172), (14.7, 15.22, -7.172), (17.08, 16.21, -7.172), (19.12, 17.77, -7.172), (20.68, 19.81, -7.172), (21.66, 22.18, -7.172), (14.51, 4.48, -7.172), (14.85, 1.933, -7.172), (13.53, 6.854, -7.172), (11.96, 8.893, -7.172), (9.925, 10.46, -7.172), (7.551, 11.44, -7.172), (5.004, 11.78, -7.172), (2.456, 11.44, -7.172), (0.08261, 10.46, -7.172), (-1.956, 8.893, -7.172), (-3.52, 6.854, -7.172), (-4.503, 4.48, -7.172), (-4.839, 1.933, -7.172), (-4.503, -0.6145, -7.172), (-3.52, -2.988, -7.172), (-1.956, -5.027, -7.172), (0.08261, -6.591, -7.172), (2.456, -7.574, -7.172), (5.004, -7.91, -7.172), (7.551, -7.574, -7.172), (9.925, -6.591, -7.172), (11.96, -5.027, -7.172), (13.53, -2.988, -7.172), (14.51, -0.6145, -7.172), (-0.3794, -13.2, -7.172), (-0.04407, -15.74, -7.172), (-1.363, -10.82, -7.172), (-2.927, -8.785, -7.172), (-4.965, -7.221, -7.172), (-7.339, -6.238, -7.172), (-9.887, -5.902, -7.172), (-12.43, -6.238, -7.172), (-14.81, -7.221, -7.172), (-16.85, -8.785, -7.172), (-18.41, -10.82, -7.172), (-19.39, -13.2, -7.172), (-19.73, -15.74, -7.172), (-19.39, -18.29, -7.172), (-18.41, -20.67, -7.172), (-16.85, -22.7, -7.172), (-14.81, -24.27, -7.172), (-12.43, -25.25, -7.172), (-9.887, -25.59, -7.172), (-7.339, -25.25, -7.172), (-4.965, -24.27, -7.172), (-2.927, -22.7, -7.172), (-1.363, -20.67, -7.172), (-0.3794, -18.29, -7.172), (48.09, -55.49, -7.172), (48.42, -58.04, -7.172), (47.1, -53.12, -7.172), (45.54, -51.08, -7.172), (43.5, -49.51, -7.172), (41.13, -48.53, -7.172), (38.58, -48.2, -7.172), (36.03, -48.53, -7.172), (33.66, -49.51, -7.172), (31.62, -51.08, -7.172), (30.06, -53.12, -7.172), (29.07, -55.49, -7.172), (28.74, -58.04, -7.172), (29.07, -60.59, -7.172), (30.06, -62.96, -7.172), (31.62, -65.0, -7.172), (33.66, -66.56, -7.172), (36.03, -67.55, -7.172), (38.58, -67.88, -7.172), (41.13, -67.55, -7.172), (43.5, -66.56, -7.172), (45.54, -65.0, -7.172), (47.1, -62.96, -7.172), (48.09, -60.59, -7.172), (56.56, -32.48, -7.172), (56.89, -35.03, -7.172), (55.57, -30.11, -7.172), (54.01, -28.07, -7.172), (51.97, -26.5, -7.172), (49.6, -25.52, -7.172), (47.05, -25.19, -7.172), (44.5, -25.52, -7.172), (42.13, -26.5, -7.172), (40.09, -28.07, -7.172), (38.53, -30.11, -7.172), (37.54, -32.48, -7.172), (37.21, -35.03, -7.172), (37.54, -37.58, -7.172), (38.53, -39.95, -7.172), (40.09, -41.99, -7.172), (42.13, -43.55, -7.172), (44.5, -44.54, -7.172), (47.05, -44.87, -7.172), (49.6, -44.54, -7.172), (51.97, -43.55, -7.172), (54.01, -41.99, -7.172), (55.57, -39.95, -7.172), (56.56, -37.58, -7.172), (-58.74, -54.77, -7.172), (-58.41, -57.32, -7.172), (-59.72, -52.4, -7.172), (-61.29, -50.36, -7.172), (-63.33, -48.79, -7.172), (-65.7, -47.81, -7.172), (-68.25, -47.47, -7.172), (-70.8, -47.81, -7.172), (-73.17, -48.79, -7.172), (-75.21, -50.36, -7.172), (-76.77, -52.4, -7.172), (-77.76, -54.77, -7.172), (-78.09, -57.32, -7.172), (-77.76, -59.86, -7.172), (-76.77, -62.24, -7.172), (-75.21, -64.28, -7.172), (-73.17, -65.84, -7.172), (-70.8, -66.82, -7.172), (-68.25, -67.16, -7.172), (-65.7, -66.82, -7.172), (-63.33, -65.84, -7.172), (-61.29, -64.28, -7.172), (-59.72, -62.24, -7.172), (-58.74, -59.86, -7.172), (-22.68, -11.14, -7.172), (-22.35, -13.69, -7.172), (-23.67, -8.769, -7.172), (-25.23, -6.731, -7.172), (-27.27, -5.167, -7.172), (-29.64, -4.183, -7.172), (-32.19, -3.848, -7.172), (-34.74, -4.183, -7.172), (-37.11, -5.167, -7.172), (-39.15, -6.731, -7.172), (-40.71, -8.769, -7.172), (-41.7, -11.14, -7.172), (-42.03, -13.69, -7.172), (-41.7, -16.24, -7.172), (-40.71, -18.61, -7.172), (-39.15, -20.65, -7.172), (-37.11, -22.21, -7.172), (-34.74, -23.2, -7.172), (-32.19, -23.53, -7.172), (-29.64, -23.2, -7.172), (-27.27, -22.21, -7.172), (-25.23, -20.65, -7.172), (-23.67, -18.61, -7.172), (-22.68, -16.24, -7.172), (-36.48, 13.79, -7.172), (-36.15, 11.24, -7.172), (-37.47, 16.16, -7.172), (-39.03, 18.2, -7.172), (-41.07, 19.76, -7.172), (-43.44, 20.75, -7.172), (-45.99, 21.08, -7.172), (-48.54, 20.75, -7.172), (-50.91, 19.76, -7.172), (-52.95, 18.2, -7.172), (-54.51, 16.16, -7.172), (-55.5, 13.79, -7.172), (-55.83, 11.24, -7.172), (-55.5, 8.692, -7.172), (-54.51, 6.318, -7.172), (-52.95, 4.279, -7.172), (-50.91, 2.715, -7.172), (-48.54, 1.732, -7.172), (-45.99, 1.397, -7.172), (-43.44, 1.732, -7.172), (-41.07, 2.715, -7.172), (-39.03, 4.279, -7.172), (-37.47, 6.318, -7.172), (-36.48, 8.692, -7.172), (-57.85, 29.37, -7.172), (-57.52, 26.82, -7.172), (-58.83, 31.74, -7.172), (-60.4, 33.78, -7.172), (-62.44, 35.34, -7.172), (-64.81, 36.33, -7.172), (-67.36, 36.66, -7.172), (-69.91, 36.33, -7.172), (-72.28, 35.34, -7.172), (-74.32, 33.78, -7.172), (-75.88, 31.74, -7.172), (-76.87, 29.37, -7.172), (-77.2, 26.82, -7.172), (-76.87, 24.27, -7.172), (-75.88, 21.9, -7.172), (-74.32, 19.86, -7.172), (-72.28, 18.3, -7.172), (-69.91, 17.31, -7.172), (-67.36, 16.98, -7.172), (-64.81, 17.31, -7.172), (-62.44, 18.3, -7.172), (-60.4, 19.86, -7.172), (-58.83, 21.9, -7.172), (-57.85, 24.27, -7.172), (-77.88, -39.63, -7.172), (-77.55, -42.18, -7.172), (-78.87, -37.26, -7.172), (-80.43, -35.22, -7.172), (-82.47, -33.66, -7.172), (-84.84, -32.67, -7.172), (-87.39, -32.34, -7.172), (-89.94, -32.67, -7.172), (-92.31, -33.66, -7.172), (-94.35, -35.22, -7.172), (-95.92, -37.26, -7.172), (-96.9, -39.63, -7.172), (-97.23, -42.18, -7.172), (-96.9, -44.73, -7.172), (-95.92, -47.1, -7.172), (-94.35, -49.14, -7.172), (-92.31, -50.71, -7.172), (-89.94, -51.69, -7.172), (-87.39, -52.02, -7.172), (-84.84, -51.69, -7.172), (-82.47, -50.71, -7.172), (-80.43, -49.14, -7.172), (-78.87, -47.1, -7.172), (-77.88, -44.73, -7.172), (-101.0, -25.83, -7.172), (-100.7, -28.38, -7.172), (-102.0, -23.46, -7.172), (-103.6, -21.42, -7.172), (-105.6, -19.86, -7.172), (-108.0, -18.87, -7.172), (-110.5, -18.54, -7.172), (-113.1, -18.87, -7.172), (-115.5, -19.86, -7.172), (-117.5, -21.42, -7.172), (-119.1, -23.46, -7.172), (-120.0, -25.83, -7.172), (-120.4, -28.38, -7.172), (-120.0, -30.93, -7.172), (-119.1, -33.3, -7.172), (-117.5, -35.34, -7.172), (-115.5, -36.9, -7.172), (-113.1, -37.89, -7.172), (-110.5, -38.22, -7.172), (-108.0, -37.89, -7.172), (-105.6, -36.9, -7.172), (-103.6, -35.34, -7.172), (-102.0, -33.3, -7.172), (-101.0, -30.93, -7.172), (-126.0, 0.4315, -7.172), (-125.6, -2.116, -7.172), (-126.9, 2.805, -7.172), (-128.5, 4.844, -7.172), (-130.5, 6.408, -7.172), (-132.9, 7.391, -7.172), (-135.5, 7.727, -7.172), (-138.0, 7.391, -7.172), (-140.4, 6.408, -7.172), (-142.4, 4.844, -7.172), (-144.0, 2.805, -7.172), (-145.0, 0.4315, -7.172), (-145.3, -2.116, -7.172), (-145.0, -4.663, -7.172), (-144.0, -7.037, -7.172), (-142.4, -9.076, -7.172), (-140.4, -10.64, -7.172), (-138.0, -11.62, -7.172), (-135.5, -11.96, -7.172), (-132.9, -11.62, -7.172), (-130.5, -10.64, -7.172), (-128.5, -9.076, -7.172), (-126.9, -7.037, -7.172), (-126.0, -4.663, -7.172), (-134.0, 26.7, -7.172), (-133.6, 24.15, -7.172), (-135.0, 29.07, -7.172), (-136.5, 31.11, -7.172), (-138.6, 32.67, -7.172), (-140.9, 33.66, -7.172), (-143.5, 33.99, -7.172), (-146.0, 33.66, -7.172), (-148.4, 32.67, -7.172), (-150.4, 31.11, -7.172), (-152.0, 29.07, -7.172), (-153.0, 26.7, -7.172), (-153.3, 24.15, -7.172), (-153.0, 21.6, -7.172), (-152.0, 19.23, -7.172), (-150.4, 17.19, -7.172), (-148.4, 15.63, -7.172), (-146.0, 14.64, -7.172), (-143.5, 14.31, -7.172), (-140.9, 14.64, -7.172), (-138.6, 15.63, -7.172), (-136.5, 17.19, -7.172), (-135.0, 19.23, -7.172), (-134.0, 21.6, -7.172), (-138.4, 56.08, -7.172), (-138.1, 53.53, -7.172), (-139.4, 58.45, -7.172), (-141.0, 60.49, -7.172), (-143.0, 62.05, -7.172), (-145.4, 63.04, -7.172), (-147.9, 63.37, -7.172), (-150.5, 63.04, -7.172), (-152.9, 62.05, -7.172), (-154.9, 60.49, -7.172), (-156.5, 58.45, -7.172), (-157.4, 56.08, -7.172), (-157.8, 53.53, -7.172), (-157.4, 50.98, -7.172), (-156.5, 48.61, -7.172), (-154.9, 46.57, -7.172), (-152.9, 45.01, -7.172), (-150.5, 44.02, -7.172), (-147.9, 43.69, -7.172), (-145.4, 44.02, -7.172), (-143.0, 45.01, -7.172), (-141.0, 46.57, -7.172), (-139.4, 48.61, -7.172), (-138.4, 50.98, -7.172), (-134.0, 85.46, -7.172), (-133.6, 82.91, -7.172), (-135.0, 87.83, -7.172), (-136.5, 89.87, -7.172), (-138.6, 91.44, -7.172), (-140.9, 92.42, -7.172), (-143.5, 92.75, -7.172), (-146.0, 92.42, -7.172), (-148.4, 91.44, -7.172), (-150.4, 89.87, -7.172), (-152.0, 87.83, -7.172), (-153.0, 85.46, -7.172), (-153.3, 82.91, -7.172), (-153.0, 80.36, -7.172), (-152.0, 77.99, -7.172), (-150.4, 75.95, -7.172), (-148.4, 74.39, -7.172), (-146.0, 73.4, -7.172), (-143.5, 73.07, -7.172), (-140.9, 73.4, -7.172), (-138.6, 74.39, -7.172), (-136.5, 75.95, -7.172), (-135.0, 77.99, -7.172), (-134.0, 80.36, -7.172), (-276.5, -94.09, -7.172), (-276.5, -133.5, 71.57), (-276.5, -133.5, -7.172), (-276.5, -94.09, 71.57), (-276.5, -94.09, 71.57), (-276.5, -94.09, -7.172), (-276.5, -133.5, 71.57), (-276.5, -133.5, -7.172), (-276.5, -94.09, 71.57), (176.2, 102.8, 71.57), (156.6, 102.8, -7.172), (176.2, 102.8, -7.172), (156.6, 102.8, 71.57), (156.6, 102.8, 71.57), (176.2, 102.8, 71.57), (156.6, 102.8, -7.172), (176.2, 102.8, -7.172), (176.2, 102.8, 71.57), (176.2, 102.8, 71.57), (156.6, -133.5, 71.57), (156.6, 102.8, 71.57), (176.2, -133.5, 71.57), (176.2, -133.5, 71.57), (176.2, 102.8, 71.57), (156.6, -133.5, 71.57), (156.6, 102.8, 71.57), (176.2, -133.5, 71.57), (176.2, -133.5, 71.57), (353.4, -133.5, -7.172), (176.2, -133.5, -7.172), (353.4, -133.5, 71.57), (353.4, -133.5, 71.57), (176.2, -133.5, 71.57), (353.4, -133.5, -7.172), (176.2, -133.5, -7.172), (353.4, -133.5, 71.57), (176.2, 102.8, 71.57), (176.2, -133.5, -7.172), (176.2, -133.5, 71.57), (176.2, 102.8, -7.172), (176.2, 102.8, -7.172), (176.2, 102.8, 71.57), (176.2, -133.5, -7.172), (176.2, -133.5, 71.57), (-276.5, -94.09, 71.57), (117.2, -94.09, -7.172), (-276.5, -94.09, -7.172), (117.2, -94.09, 71.57), (117.2, -94.09, 71.57), (-276.5, -94.09, 71.57), (117.2, -94.09, -7.172), (-276.5, -94.09, -7.172), (117.2, -94.09, 71.57), (117.2, -74.4, 71.57), (117.2, -94.09, -7.172), (117.2, -94.09, 71.57), (117.2, -74.4, -7.172), (117.2, -74.4, -7.172), (117.2, -74.4, 71.57), (117.2, -94.09, -7.172), (117.2, -94.09, 71.57), (117.2, -74.4, 71.57), (117.2, -74.4, 71.57), (-276.5, -74.4, -7.172), (117.2, -74.4, -7.172), (-276.5, -74.4, 71.57), (-276.5, -74.4, 71.57), (117.2, -74.4, 71.57), (-276.5, -74.4, -7.172), (117.2, -74.4, -7.172), (-276.5, -74.4, 71.57), (-276.5, 220.9, -7.172), (-276.5, -74.4, 71.57), (-276.5, -74.4, -7.172), (-276.5, 220.9, 71.57), (-276.5, 220.9, 71.57), (-276.5, 220.9, -7.172), (-276.5, -74.4, 71.57), (-276.5, -74.4, -7.172), (-276.5, 220.9, 71.57), (353.4, 220.9, 71.57), (-276.5, 220.9, -7.172), (353.4, 220.9, -7.172), (-276.5, 220.9, 71.57), (-276.5, 220.9, 71.57), (353.4, 220.9, 71.57), (-276.5, 220.9, -7.172), (353.4, 220.9, -7.172), (353.4, 220.9, 71.57), (353.4, 220.9, 71.57), (353.4, -133.5, -7.172), (353.4, -133.5, 71.57), (353.4, 220.9, -7.172), (353.4, 220.9, -7.172), (353.4, 220.9, 71.57), (353.4, -133.5, -7.172), (353.4, -133.5, 71.57), (117.2, -74.4, 71.57), (-276.5, -94.09, 71.57), (-276.5, -74.4, 71.57), (117.2, -94.09, 71.57), (117.2, -94.09, 71.57), (117.2, -74.4, 71.57), (-276.5, -94.09, 71.57), (-276.5, -74.4, 71.57), (-512.7, 457.1, -46.54), (-276.5, 220.9, -46.54), (-512.7, -369.7, -46.54), (589.6, 457.1, -46.54), (353.4, 220.9, -46.54), (353.4, -133.5, -46.54), (-276.5, -133.5, -46.54), (589.6, -369.7, -46.54), (589.6, 457.1, -46.54), (353.4, -133.5, -46.54), (589.6, -369.7, -46.54), (-276.5, -133.5, -46.54), (-276.5, 220.9, -46.54), (-512.7, -369.7, -46.54), (353.4, 220.9, -46.54), (-512.7, 457.1, -46.54), (589.6, 457.1, -46.54), (589.6, -369.7, -46.54), (-512.7, -369.7, -46.54), (-512.7, 457.1, -46.54), (-276.5, -133.5, -46.54), (353.4, -133.5, -46.54), (353.4, 220.9, -46.54), (-276.5, 220.9, -46.54), (589.6, 457.1, -46.54), (589.6, -369.7, 71.57), (589.6, -369.7, -46.54), (589.6, 457.1, 71.57), (589.6, 457.1, 71.57), (589.6, 457.1, -46.54), (589.6, -369.7, 71.57), (589.6, -369.7, -46.54), (589.6, 457.1, 71.57), (589.6, -369.7, 71.57), (589.6, -369.7, 71.57), (-512.7, -369.7, -46.54), (589.6, -369.7, -46.54), (-512.7, -369.7, 71.57), (-512.7, -369.7, 71.57), (589.6, -369.7, 71.57), (-512.7, -369.7, -46.54), (589.6, -369.7, -46.54), (-512.7, -369.7, 71.57), (-512.7, 457.1, 71.57), (-512.7, -369.7, -46.54), (-512.7, -369.7, 71.57), (-512.7, 457.1, -46.54), (-512.7, 457.1, -46.54), (-512.7, 457.1, 71.57), (-512.7, -369.7, -46.54), (-512.7, -369.7, 71.57), (-512.7, 457.1, 71.57), (-512.7, 457.1, 71.57), (589.6, 457.1, -46.54), (-512.7, 457.1, -46.54), (589.6, 457.1, 71.57), (589.6, 457.1, 71.57), (-512.7, 457.1, 71.57), (589.6, 457.1, -46.54), (-512.7, 457.1, -46.54), (-512.7, -369.7, 71.57), (-276.5, -133.5, 71.57), (-512.7, 457.1, 71.57), (589.6, -369.7, 71.57), (156.6, -133.5, 71.57), (176.2, -133.5, 71.57), (353.4, -133.5, 71.57), (353.4, 220.9, 71.57), (-276.5, 220.9, 71.57), (589.6, 457.1, 71.57), (-276.5, -94.09, 71.57), (-276.5, -74.4, 71.57), (589.6, -369.7, 71.57), (353.4, 220.9, 71.57), (589.6, 457.1, 71.57), (-276.5, 220.9, 71.57), (-276.5, -74.4, 71.57), (-276.5, -94.09, 71.57), (-276.5, -133.5, 71.57), (-512.7, 457.1, 71.57), (353.4, -133.5, 71.57), (176.2, -133.5, 71.57), (156.6, -133.5, 71.57), (-512.7, -369.7, 71.57), (-276.5, -133.5, 71.57), (156.6, -133.5, 71.57), (-276.5, -94.09, 71.57), (-276.5, -74.4, 71.57), (-276.5, 220.9, 71.57), (353.4, 220.9, 71.57), (353.4, -133.5, 71.57), (176.2, -133.5, 71.57)], [(0, 1), (2, 3), (4, 5), (6, 7), (16, 17), (17, 18), (18, 19), (19, 16), (28, 29), (29, 17), (28, 16), (29, 38), (38, 18), (38, 47), (47, 19), (47, 28), (64, 65), (65, 66), (66, 67), (67, 64), (76, 77), (77, 65), (76, 64), (77, 86), (86, 66), (86, 95), (95, 67), (95, 76), (77, 108), (108, 109), (65, 109), (114, 77), (115, 65), (114, 115), (108, 124), (124, 125), (109, 125), (125, 115), (124, 114), (148, 149), (150, 149), (151, 150), (151, 148), (150, 160), (160, 161), (149, 161), (1264, 1265), (1266, 1264), (160, 1266), (1267, 151), (1267, 1268), (1268, 1269), (1269, 1270), (1271, 1270), (1272, 1271), (1265, 1272), (1273, 1274), (1275, 1273), (1276, 1275), (1274, 1276), (1277, 1278), (1279, 1277), (1280, 1279), (1281, 1280), (1282, 1281), (1283, 1282), (1284, 1283), (1285, 1284), (1286, 1285), (1287, 1286), (1288, 1287), (1289, 1288), (1290, 1289), (1291, 1290), (1292, 1291), (1293, 1292), (1294, 1293), (1295, 1294), (1296, 1295), (1297, 1296), (1298, 1297), (1299, 1298), (1300, 1299), (1278, 1300), (1301, 1302), (1303, 1301), (1304, 1303), (1305, 1304), (1306, 1305), (1307, 1306), (1308, 1307), (1309, 1308), (1310, 1309), (1311, 1310), (1312, 1311), (1313, 1312), (1314, 1313), (1315, 1314), (1316, 1315), (1317, 1316), (1318, 1317), (1319, 1318), (1320, 1319), (1321, 1320), (1322, 1321), (1323, 1322), (1324, 1323), (1302, 1324), (1325, 1326), (1327, 1325), (1328, 1327), (1329, 1328), (1330, 1329), (1331, 1330), (1332, 1331), (1333, 1332), (1334, 1333), (1335, 1334), (1336, 1335), (1337, 1336), (1338, 1337), (1339, 1338), (1340, 1339), (1341, 1340), (1342, 1341), (1343, 1342), (1344, 1343), (1345, 1344), (1346, 1345), (1347, 1346), (1348, 1347), (1326, 1348), (1349, 1350), (1351, 1349), (1352, 1351), (1353, 1352), (1354, 1353), (1355, 1354), (1356, 1355), (1357, 1356), (1358, 1357), (1359, 1358), (1360, 1359), (1361, 1360), (1362, 1361), (1363, 1362), (1364, 1363), (1365, 1364), (1366, 1365), (1367, 1366), (1368, 1367), (1369, 1368), (1370, 1369), (1371, 1370), (1372, 1371), (1350, 1372), (1373, 1374), (1375, 1373), (1376, 1375), (1377, 1376), (1378, 1377), (1379, 1378), (1380, 1379), (1381, 1380), (1382, 1381), (1383, 1382), (1384, 1383), (1385, 1384), (1386, 1385), (1387, 1386), (1388, 1387), (1389, 1388), (1390, 1389), (1391, 1390), (1392, 1391), (1393, 1392), (1394, 1393), (1395, 1394), (1396, 1395), (1374, 1396), (1397, 1398), (1399, 1397), (1400, 1399), (1401, 1400), (1402, 1401), (1403, 1402), (1404, 1403), (1405, 1404), (1406, 1405), (1407, 1406), (1408, 1407), (1409, 1408), (1410, 1409), (1411, 1410), (1412, 1411), (1413, 1412), (1414, 1413), (1415, 1414), (1416, 1415), (1417, 1416), (1418, 1417), (1419, 1418), (1420, 1419), (1398, 1420), (1421, 1422), (1423, 1421), (1424, 1423), (1425, 1424), (1426, 1425), (1427, 1426), (1428, 1427), (1429, 1428), (1430, 1429), (1431, 1430), (1432, 1431), (1433, 1432), (1434, 1433), (1435, 1434), (1436, 1435), (1437, 1436), (1438, 1437), (1439, 1438), (1440, 1439), (1441, 1440), (1442, 1441), (1443, 1442), (1444, 1443), (1422, 1444), (1274, 1445), (1446, 1274), (1447, 1446), (1445, 1447), (1448, 1449), (1450, 1448), (1451, 1450), (1449, 1451), (1452, 1453), (1454, 1452), (1455, 1454), (1456, 1455), (1457, 1456), (1458, 1457), (1459, 1458), (1460, 1459), (1461, 1460), (1462, 1461), (1463, 1462), (1464, 1463), (1465, 1464), (1466, 1465), (1467, 1466), (1468, 1467), (1469, 1468), (1470, 1469), (1471, 1470), (1472, 1471), (1473, 1472), (1474, 1473), (1475, 1474), (1453, 1475), (1476, 1477), (1478, 1476), (1479, 1478), (1480, 1479), (1481, 1480), (1482, 1481), (1483, 1482), (1484, 1483), (1485, 1484), (1486, 1485), (1487, 1486), (1488, 1487), (1489, 1488), (1490, 1489), (1491, 1490), (1492, 1491), (1493, 1492), (1494, 1493), (1495, 1494), (1496, 1495), (1497, 1496), (1498, 1497), (1499, 1498), (1477, 1499), (1500, 1501), (1502, 1500), (1503, 1502), (1504, 1503), (1505, 1504), (1506, 1505), (1507, 1506), (1508, 1507), (1509, 1508), (1510, 1509), (1511, 1510), (1512, 1511), (1513, 1512), (1514, 1513), (1515, 1514), (1516, 1515), (1517, 1516), (1518, 1517), (1519, 1518), (1520, 1519), (1521, 1520), (1522, 1521), (1523, 1522), (1501, 1523), (1524, 1525), (1526, 1524), (1527, 1526), (1528, 1527), (1529, 1528), (1530, 1529), (1531, 1530), (1532, 1531), (1533, 1532), (1534, 1533), (1535, 1534), (1536, 1535), (1537, 1536), (1538, 1537), (1539, 1538), (1540, 1539), (1541, 1540), (1542, 1541), (1543, 1542), (1544, 1543), (1545, 1544), (1546, 1545), (1547, 1546), (1525, 1547), (1548, 1549), (1550, 1548), (1551, 1550), (1552, 1551), (1553, 1552), (1554, 1553), (1555, 1554), (1556, 1555), (1557, 1556), (1558, 1557), (1559, 1558), (1560, 1559), (1561, 1560), (1562, 1561), (1563, 1562), (1564, 1563), (1565, 1564), (1566, 1565), (1567, 1566), (1568, 1567), (1569, 1568), (1570, 1569), (1571, 1570), (1549, 1571), (1572, 1573), (1574, 1572), (1575, 1574), (1576, 1575), (1577, 1576), (1578, 1577), (1579, 1578), (1580, 1579), (1581, 1580), (1582, 1581), (1583, 1582), (1584, 1583), (1585, 1584), (1586, 1585), (1587, 1586), (1588, 1587), (1589, 1588), (1590, 1589), (1591, 1590), (1592, 1591), (1593, 1592), (1594, 1593), (1595, 1594), (1573, 1595), (1596, 1597), (1598, 1596), (1599, 1598), (1600, 1599), (1601, 1600), (1602, 1601), (1603, 1602), (1604, 1603), (1605, 1604), (1606, 1605), (1607, 1606), (1608, 1607), (1609, 1608), (1610, 1609), (1611, 1610), (1612, 1611), (1613, 1612), (1614, 1613), (1615, 1614), (1616, 1615), (1617, 1616), (1618, 1617), (1619, 1618), (1597, 1619), (1620, 1621), (1622, 1620), (1623, 1622), (1624, 1623), (1625, 1624), (1626, 1625), (1627, 1626), (1628, 1627), (1629, 1628), (1630, 1629), (1631, 1630), (1632, 1631), (1633, 1632), (1634, 1633), (1635, 1634), (1636, 1635), (1637, 1636), (1638, 1637), (1639, 1638), (1640, 1639), (1641, 1640), (1642, 1641), (1643, 1642), (1621, 1643), (1644, 1645), (1646, 1644), (1647, 1646), (1648, 1647), (1649, 1648), (1650, 1649), (1651, 1650), (1652, 1651), (1653, 1652), (1654, 1653), (1655, 1654), (1656, 1655), (1657, 1656), (1658, 1657), (1659, 1658), (1660, 1659), (1661, 1660), (1662, 1661), (1663, 1662), (1664, 1663), (1665, 1664), (1666, 1665), (1667, 1666), (1645, 1667), (1668, 1669), (1670, 1668), (1671, 1670), (1672, 1671), (1673, 1672), (1674, 1673), (1675, 1674), (1676, 1675), (1677, 1676), (1678, 1677), (1679, 1678), (1680, 1679), (1681, 1680), (1682, 1681), (1683, 1682), (1684, 1683), (1685, 1684), (1686, 1685), (1687, 1686), (1688, 1687), (1689, 1688), (1690, 1689), (1691, 1690), (1669, 1691), (1692, 1693), (1694, 1692), (1695, 1694), (1696, 1695), (1697, 1696), (1698, 1697), (1699, 1698), (1700, 1699), (1701, 1700), (1702, 1701), (1703, 1702), (1704, 1703), (1705, 1704), (1706, 1705), (1707, 1706), (1708, 1707), (1709, 1708), (1710, 1709), (1711, 1710), (1712, 1711), (1713, 1712), (1714, 1713), (1715, 1714), (1693, 1715), (1716, 1717), (1718, 1716), (1719, 1718), (1720, 1719), (1721, 1720), (1722, 1721), (1723, 1722), (1724, 1723), (1725, 1724), (1726, 1725), (1727, 1726), (1728, 1727), (1729, 1728), (1730, 1729), (1731, 1730), (1732, 1731), (1733, 1732), (1734, 1733), (1735, 1734), (1736, 1735), (1737, 1736), (1738, 1737), (1739, 1738), (1717, 1739), (1740, 1741), (1742, 1740), (1743, 1742), (1744, 1743), (1745, 1744), (1746, 1745), (1747, 1746), (1748, 1747), (1749, 1748), (1750, 1749), (1751, 1750), (1752, 1751), (1753, 1752), (1754, 1753), (1755, 1754), (1756, 1755), (1757, 1756), (1758, 1757), (1759, 1758), (1760, 1759), (1761, 1760), (1762, 1761), (1763, 1762), (1741, 1763), (1764, 1765), (1766, 1764), (1767, 1766), (1768, 1767), (1769, 1768), (1770, 1769), (1771, 1770), (1772, 1771), (1773, 1772), (1774, 1773), (1775, 1774), (1776, 1775), (1777, 1776), (1778, 1777), (1779, 1778), (1780, 1779), (1781, 1780), (1782, 1781), (1783, 1782), (1784, 1783), (1785, 1784), (1786, 1785), (1787, 1786), (1765, 1787), (1788, 1789), (1790, 1788), (1791, 1790), (1792, 1791), (1793, 1792), (1794, 1793), (1795, 1794), (1796, 1795), (1797, 1796), (1798, 1797), (1799, 1798), (1800, 1799), (1801, 1800), (1802, 1801), (1803, 1802), (1804, 1803), (1805, 1804), (1806, 1805), (1807, 1806), (1808, 1807), (1809, 1808), (1810, 1809), (1811, 1810), (1789, 1811), (1267, 1820), (1820, 148), (1266, 1829), (161, 1829), (149, 1838), (1829, 1838), (1264, 1838), (1838, 1847), (1265, 1847), (1820, 1864), (1268, 1864), (1864, 1873), (1269, 1873), (1873, 1882), (1270, 1882), (1891, 1882), (1271, 1891), (1272, 1900), (1900, 1891), (1847, 1900), (1882, 1820), (1933, 1934), (1934, 1935), (1935, 1936), (1936, 1933), (1937, 1938), (1938, 1939), (1939, 1940), (1940, 1937), (1933, 1949), (1949, 1950), (1934, 1950), (1950, 1959), (1935, 1959), (1959, 1968), (1936, 1968), (1968, 1949), (2001, 2002), (2003, 2001), (2004, 2003), (2005, 2004), (2006, 2005), (2007, 2006), (2008, 2007), (2002, 2008)], [(8, 9, 10), (9, 8, 11), (20, 21, 22), (21, 20, 23), (30, 31, 32), (31, 30, 33), (39, 40, 41), (40, 39, 42), (48, 49, 50), (49, 48, 51), (12, 13, 14), (15, 14, 13), (24, 25, 26), (27, 26, 25), (34, 35, 36), (37, 36, 35), (43, 44, 45), (46, 45, 44), (52, 53, 54), (55, 54, 53), (56, 57, 58), (57, 56, 59), (68, 69, 70), (69, 68, 71), (78, 79, 80), (79, 78, 81), (87, 88, 89), (88, 87, 90), (96, 97, 98), (97, 96, 99), (104, 84, 105), (84, 104, 82), (110, 73, 72), (73, 110, 111), (116, 117, 118), (117, 116, 119), (126, 127, 128), (127, 126, 58), (132, 133, 134), (133, 132, 135), (60, 61, 62), (63, 62, 61), (72, 73, 74), (75, 74, 73), (82, 83, 84), (85, 84, 83), (91, 92, 93), (94, 93, 92), (100, 101, 102), (103, 102, 101), (81, 106, 79), (107, 79, 106), (112, 113, 68), (71, 68, 113), (120, 121, 122), (123, 122, 121), (63, 129, 130), (131, 130, 129), (136, 137, 138), (139, 138, 137), (140, 141, 142), (141, 140, 143), (152, 153, 154), (153, 152, 155), (162, 163, 164), (163, 162, 165), (164, 163, 166), (164, 166, 167), (164, 167, 168), (168, 167, 169), (168, 169, 170), (170, 169, 171), (172, 173, 174), (173, 172, 175), (173, 175, 176), (176, 175, 177), (176, 177, 178), (176, 178, 179), (179, 178, 180), (179, 180, 181), (179, 181, 182), (182, 181, 183), (182, 183, 184), (184, 183, 185), (185, 183, 186), (185, 186, 187), (187, 186, 188), (188, 186, 189), (190, 191, 192), (191, 190, 193), (191, 193, 194), (191, 194, 195), (195, 194, 196), (195, 196, 197), (197, 196, 198), (197, 198, 199), (197, 199, 200), (200, 199, 201), (200, 201, 202), (202, 201, 203), (202, 203, 204), (204, 203, 205), (205, 203, 206), (205, 206, 207), (207, 206, 208), (207, 208, 209), (210, 211, 212), (211, 210, 213), (213, 210, 214), (214, 210, 215), (215, 210, 216), (215, 216, 217), (217, 216, 218), (217, 218, 219), (219, 218, 220), (219, 220, 221), (221, 220, 222), (221, 222, 223), (223, 222, 224), (223, 224, 225), (226, 227, 228), (227, 226, 229), (229, 226, 230), (230, 226, 231), (230, 231, 232), (232, 231, 233), (232, 233, 234), (234, 233, 235), (235, 233, 236), (235, 236, 237), (237, 236, 238), (237, 238, 239), (239, 238, 240), (239, 240, 241), (239, 241, 242), (242, 241, 243), (242, 243, 244), (244, 243, 209), (244, 209, 208), (244, 208, 245), (244, 245, 246), (246, 245, 247), (246, 247, 248), (248, 247, 249), (248, 249, 225), (250, 251, 252), (251, 250, 253), (251, 253, 254), (254, 253, 255), (254, 255, 256), (256, 255, 257), (256, 257, 258), (258, 257, 259), (258, 259, 260), (260, 259, 261), (260, 261, 262), (262, 261, 263), (262, 263, 264), (264, 263, 265), (264, 265, 266), (266, 265, 267), (266, 267, 268), (268, 267, 269), (268, 269, 270), (270, 269, 271), (270, 271, 272), (272, 271, 273), (272, 273, 274), (274, 273, 275), (276, 277, 278), (277, 276, 279), (278, 277, 280), (278, 280, 281), (278, 281, 282), (282, 281, 283), (283, 281, 284), (283, 284, 285), (283, 285, 286), (283, 286, 287), (283, 287, 288), (283, 288, 289), (283, 289, 290), (285, 284, 291), (291, 284, 292), (292, 284, 293), (293, 284, 294), (294, 284, 295), (295, 284, 296), (295, 296, 297), (297, 296, 298), (298, 296, 299), (298, 299, 300), (300, 299, 301), (301, 299, 302), (302, 299, 303), (303, 299, 304), (304, 299, 305), (304, 305, 306), (306, 305, 307), (307, 305, 308), (308, 305, 309), (308, 309, 310), (308, 310, 311), (309, 305, 312), (312, 305, 313), (313, 305, 314), (314, 305, 315), (314, 315, 316), (316, 315, 317), (316, 317, 318), (318, 317, 165), (318, 165, 162), (317, 315, 319), (319, 315, 320), (320, 315, 174), (174, 315, 172), (281, 280, 321), (321, 280, 322), (322, 280, 323), (323, 280, 324), (324, 280, 325), (325, 280, 326), (326, 280, 327), (326, 327, 328), (326, 328, 329), (326, 329, 330), (326, 330, 331), (330, 329, 332), (332, 329, 333), (333, 329, 334), (334, 329, 335), (334, 335, 336), (334, 336, 337), (336, 335, 338), (338, 335, 339), (327, 280, 340), (340, 280, 341), (341, 280, 342), (342, 280, 343), (343, 280, 344), (344, 280, 345), (345, 280, 346), (346, 280, 347), (347, 280, 348), (348, 280, 349), (348, 349, 350), (348, 350, 351), (349, 280, 352), (352, 280, 353), (353, 280, 354), (354, 280, 355), (355, 280, 356), (356, 280, 357), (357, 280, 358), (358, 280, 359), (359, 280, 360), (360, 280, 361), (361, 280, 362), (362, 280, 363), (363, 280, 364), (364, 280, 365), (365, 280, 250), (365, 250, 252), (250, 280, 366), (366, 280, 367), (367, 280, 368), (368, 280, 369), (368, 369, 370), (370, 369, 371), (370, 371, 372), (372, 371, 373), (373, 371, 374), (374, 371, 375), (375, 371, 376), (376, 371, 377), (377, 371, 378), (378, 371, 275), (379, 380, 381), (380, 379, 382), (381, 380, 383), (381, 383, 384), (381, 384, 385), (381, 385, 386), (385, 384, 190), (385, 190, 387), (387, 190, 192), (383, 380, 388), (388, 380, 389), (389, 380, 390), (390, 380, 391), (391, 380, 392), (380, 382, 393), (393, 382, 394), (394, 382, 395), (394, 395, 396), (396, 395, 280), (280, 395, 397), (397, 395, 398), (397, 398, 399), (397, 399, 371), (371, 399, 400), (371, 400, 401), (401, 400, 402), (398, 395, 403), (403, 395, 404), (404, 395, 405), (405, 395, 406), (406, 395, 407), (407, 395, 408), (408, 395, 409), (409, 395, 410), (410, 395, 411), (411, 395, 412), (412, 395, 413), (413, 395, 414), (414, 395, 415), (415, 395, 416), (416, 395, 417), (417, 395, 418), (418, 395, 419), (419, 395, 420), (395, 382, 421), (421, 382, 422), (422, 382, 423), (402, 424, 425), (424, 402, 426), (426, 402, 427), (427, 402, 400), (426, 427, 428), (426, 428, 429), (426, 429, 430), (426, 430, 431), (426, 431, 432), (426, 432, 433), (433, 432, 434), (434, 432, 435), (426, 433, 436), (426, 436, 437), (426, 437, 438), (426, 438, 439), (426, 439, 440), (426, 440, 441), (426, 441, 442), (426, 442, 443), (426, 443, 444), (426, 444, 445), (426, 445, 420), (426, 420, 395), (446, 434, 435), (434, 446, 447), (447, 446, 448), (448, 446, 449), (449, 446, 450), (449, 450, 451), (451, 450, 452), (451, 452, 413), (413, 452, 453), (413, 453, 412), (381, 454, 401), (454, 381, 455), (455, 381, 456), (456, 381, 457), (457, 381, 458), (458, 381, 459), (459, 381, 460), (460, 381, 461), (461, 381, 462), (462, 381, 463), (463, 381, 386), (462, 463, 227), (227, 463, 464), (227, 464, 228), (461, 462, 465), (461, 465, 466), (461, 466, 467), (461, 467, 211), (211, 467, 212), (458, 459, 468), (458, 468, 469), (458, 469, 470), (458, 470, 471), (471, 470, 472), (471, 472, 473), (471, 473, 474), (474, 473, 475), (474, 475, 476), (474, 476, 477), (474, 477, 478), (474, 478, 479), (456, 457, 480), (456, 480, 481), (456, 481, 482), (482, 481, 483), (483, 481, 484), (483, 484, 485), (483, 485, 486), (486, 485, 487), (486, 487, 488), (486, 488, 489), (489, 488, 490), (489, 490, 491), (489, 491, 492), (482, 483, 493), (482, 493, 494), (482, 494, 495), (482, 495, 496), (496, 495, 497), (496, 497, 498), (496, 498, 499), (499, 498, 500), (499, 500, 501), (501, 500, 502), (401, 454, 503), (401, 503, 504), (401, 504, 505), (401, 505, 506), (401, 506, 507), (401, 507, 508), (508, 507, 509), (508, 509, 510), (510, 509, 511), (511, 509, 512), (512, 509, 513), (513, 509, 514), (514, 509, 515), (515, 509, 516), (516, 509, 517), (516, 517, 290), (290, 517, 283), (514, 515, 518), (514, 518, 519), (514, 519, 520), (520, 519, 521), (520, 521, 522), (520, 522, 523), (523, 522, 524), (511, 512, 525), (511, 525, 526), (511, 526, 527), (511, 527, 528), (511, 528, 529), (529, 528, 530), (529, 530, 531), (529, 531, 532), (532, 531, 533), (532, 533, 534), (534, 533, 308), (534, 308, 535), (535, 308, 311), (529, 532, 536), (529, 536, 537), (529, 537, 538), (529, 538, 539), (529, 539, 540), (529, 540, 541), (529, 541, 542), (542, 541, 543), (542, 543, 544), (542, 544, 171), (542, 171, 169), (542, 169, 545), (542, 545, 546), (542, 546, 547), (547, 546, 548), (547, 548, 549), (547, 549, 550), (547, 550, 551), (547, 551, 552), (547, 552, 188), (547, 188, 189), (547, 189, 331), (331, 189, 553), (331, 553, 554), (331, 554, 555), (331, 555, 326), (401, 508, 556), (401, 556, 557), (401, 557, 558), (401, 558, 559), (401, 559, 560), (401, 560, 561), (401, 561, 562), (562, 561, 563), (563, 561, 564), (563, 564, 565), (563, 565, 566), (563, 566, 567), (563, 567, 568), (563, 568, 569), (569, 568, 570), (569, 570, 571), (571, 570, 572), (572, 570, 573), (572, 573, 574), (572, 574, 348), (572, 348, 575), (575, 348, 576), (576, 348, 351), (575, 576, 577), (575, 577, 578), (578, 577, 579), (569, 571, 580), (580, 571, 581), (580, 581, 582), (580, 582, 583), (580, 583, 584), (580, 584, 585), (585, 584, 586), (585, 586, 587), (585, 587, 588), (585, 588, 252), (252, 588, 589), (252, 589, 365), (401, 562, 590), (401, 590, 591), (401, 591, 592), (401, 592, 593), (401, 593, 594), (401, 594, 595), (401, 595, 274), (401, 274, 275), (401, 275, 371), (596, 501, 502), (501, 596, 597), (597, 596, 598), (597, 598, 599), (599, 598, 600), (599, 600, 601), (599, 601, 602), (599, 602, 603), (603, 602, 604), (603, 604, 605), (605, 604, 606), (605, 606, 607), (607, 606, 608), (607, 608, 609), (609, 608, 610), (609, 610, 611), (611, 610, 612), (611, 612, 613), (613, 612, 614), (613, 614, 615), (615, 614, 616), (615, 616, 617), (617, 616, 618), (617, 618, 619), (619, 618, 517), (619, 517, 509), (620, 523, 524), (523, 620, 621), (621, 620, 622), (622, 620, 623), (622, 623, 624), (624, 623, 625), (625, 623, 626), (625, 626, 627), (625, 627, 300), (300, 627, 298), (336, 628, 337), (628, 336, 629), (628, 629, 630), (628, 630, 631), (628, 631, 632), (632, 631, 633), (632, 633, 634), (634, 633, 635), (634, 635, 636), (636, 635, 637), (636, 637, 638), (638, 637, 564), (638, 564, 639), (639, 564, 561), (335, 640, 339), (640, 335, 641), (640, 641, 642), (642, 641, 643), (642, 643, 644), (642, 644, 645), (645, 644, 646), (645, 646, 647), (647, 646, 648), (647, 648, 649), (649, 648, 650), (649, 650, 651), (651, 650, 652), (651, 652, 653), (653, 652, 654), (653, 654, 655), (655, 654, 656), (655, 656, 657), (657, 656, 570), (570, 656, 573), (658, 578, 579), (578, 658, 659), (659, 658, 660), (659, 660, 661), (661, 660, 662), (662, 660, 663), (662, 663, 664), (664, 663, 665), (665, 663, 666), (665, 666, 667), (667, 666, 668), (667, 668, 669), (669, 668, 670), (669, 670, 671), (669, 671, 672), (672, 671, 673), (672, 673, 361), (672, 361, 362), (392, 674, 675), (674, 392, 380), (675, 674, 394), (675, 394, 676), (676, 394, 677), (677, 394, 678), (678, 394, 249), (249, 394, 279), (249, 279, 225), (225, 279, 223), (223, 279, 679), (679, 279, 680), (680, 279, 681), (681, 279, 682), (682, 279, 478), (478, 279, 683), (478, 683, 684), (478, 684, 479), (683, 279, 685), (685, 279, 686), (686, 279, 687), (687, 279, 688), (688, 279, 689), (689, 279, 690), (689, 690, 691), (691, 690, 692), (692, 690, 693), (693, 690, 694), (694, 690, 695), (694, 695, 491), (491, 695, 696), (491, 696, 492), (696, 695, 697), (697, 695, 698), (698, 695, 699), (699, 695, 700), (700, 695, 701), (701, 695, 600), (701, 600, 702), (702, 600, 703), (703, 600, 704), (704, 600, 705), (705, 600, 706), (706, 600, 598), (690, 279, 707), (707, 279, 708), (708, 279, 709), (709, 279, 710), (710, 279, 711), (711, 279, 712), (712, 279, 276), (279, 394, 396), (1812, 1813, 1814), (1813, 1812, 1815), (1821, 1822, 1823), (1822, 1821, 1824), (1830, 1831, 1832), (1831, 1830, 1833), (1839, 1840, 1841), (1840, 1839, 1842), (1848, 1849, 1850), (1849, 1848, 1851), (1856, 1857, 1858), (1857, 1856, 1859), (1865, 1866, 1867), (1866, 1865, 1868), (1874, 1875, 1876), (1875, 1874, 1877), (1883, 1884, 1885), (1884, 1883, 1886), (1892, 1893, 1894), (1893, 1892, 1895), (1901, 1902, 1903), (1902, 1901, 1904), (1909, 1910, 1911), (1910, 1909, 1912), (144, 145, 146), (147, 146, 145), (156, 157, 158), (159, 158, 157), (713, 714, 715), (716, 715, 717), (717, 715, 718), (718, 715, 719), (719, 715, 720), (720, 715, 721), (721, 715, 722), (722, 715, 723), (724, 725, 726), (726, 725, 727), (727, 725, 728), (728, 725, 729), (729, 725, 730), (730, 725, 731), (725, 732, 731), (731, 732, 733), (733, 732, 734), (734, 732, 735), (735, 732, 736), (736, 732, 737), (738, 737, 739), (737, 732, 739), (739, 732, 740), (732, 723, 740), (740, 723, 741), (741, 723, 742), (742, 723, 743), (743, 723, 744), (723, 715, 744), (744, 715, 745), (745, 715, 746), (746, 715, 747), (747, 715, 748), (748, 715, 749), (750, 751, 752), (751, 749, 752), (749, 715, 752), (752, 715, 753), (753, 715, 754), (754, 715, 755), (755, 715, 756), (756, 715, 757), (757, 715, 758), (758, 715, 759), (715, 714, 759), (759, 714, 760), (760, 714, 761), (761, 714, 762), (762, 714, 763), (714, 764, 763), (765, 766, 764), (763, 764, 766), (767, 768, 769), (768, 770, 769), (770, 771, 769), (769, 771, 772), (771, 773, 772), (773, 774, 772), (772, 774, 775), (774, 776, 775), (775, 776, 777), (776, 778, 777), (777, 778, 779), (779, 778, 780), (778, 781, 780), (780, 781, 782), (782, 781, 783), (781, 784, 783), (783, 784, 785), (786, 785, 784), (787, 788, 789), (789, 788, 790), (790, 788, 791), (788, 792, 791), (791, 792, 793), (792, 794, 793), (793, 794, 795), (794, 796, 795), (795, 796, 797), (796, 798, 797), (797, 798, 799), (798, 800, 799), (799, 800, 801), (800, 802, 801), (801, 802, 803), (802, 804, 803), (804, 805, 803), (803, 805, 806), (805, 807, 806), (808, 806, 807), (809, 810, 811), (811, 810, 812), (810, 813, 812), (812, 813, 814), (813, 815, 814), (814, 815, 816), (815, 817, 816), (816, 817, 818), (817, 819, 818), (818, 819, 820), (819, 821, 820), (821, 822, 820), (822, 823, 820), (824, 820, 823), (825, 826, 827), (827, 826, 828), (826, 829, 828), (829, 830, 828), (828, 830, 831), (831, 830, 832), (830, 833, 832), (832, 833, 834), (834, 833, 835), (836, 835, 833), (837, 838, 839), (838, 840, 839), (839, 840, 841), (840, 842, 841), (841, 842, 843), (842, 844, 843), (843, 844, 845), (844, 846, 845), (845, 846, 847), (846, 848, 847), (847, 848, 849), (848, 850, 849), (849, 850, 851), (850, 852, 851), (851, 852, 853), (852, 854, 853), (853, 854, 855), (854, 856, 855), (855, 856, 857), (856, 858, 857), (858, 725, 857), (725, 724, 857), (857, 724, 859), (724, 860, 859), (859, 860, 861), (862, 861, 860), (863, 864, 865), (864, 866, 865), (866, 867, 865), (867, 868, 865), (868, 869, 865), (869, 870, 865), (870, 871, 865), (871, 872, 865), (872, 873, 865), (874, 875, 876), (875, 877, 876), (876, 877, 878), (877, 879, 878), (879, 880, 878), (880, 881, 878), (878, 881, 882), (881, 883, 882), (883, 884, 882), (884, 885, 882), (885, 886, 882), (882, 886, 887), (786, 888, 785), (785, 888, 889), (888, 890, 889), (891, 892, 890), (890, 892, 889), (889, 892, 893), (892, 894, 893), (894, 787, 893), (787, 789, 893), (893, 789, 886), (886, 789, 887), (789, 895, 887), (887, 895, 896), (895, 897, 896), (897, 898, 896), (898, 899, 896), (899, 810, 896), (810, 809, 896), (896, 809, 873), (873, 809, 865), (809, 900, 865), (900, 901, 865), (901, 902, 865), (902, 903, 865), (903, 904, 865), (904, 905, 865), (906, 907, 908), (907, 909, 908), (909, 910, 908), (910, 911, 908), (908, 911, 912), (911, 913, 912), (913, 914, 912), (914, 915, 912), (915, 916, 912), (916, 917, 912), (917, 918, 912), (918, 919, 912), (912, 919, 920), (919, 921, 920), (921, 922, 920), (922, 923, 920), (923, 924, 920), (924, 925, 920), (925, 926, 920), (920, 926, 927), (926, 928, 927), (928, 929, 927), (929, 930, 927), (930, 931, 927), (931, 932, 927), (932, 933, 927), (934, 935, 936), (936, 935, 937), (935, 938, 937), (937, 938, 933), (938, 939, 933), (933, 939, 927), (939, 940, 927), (940, 941, 927), (927, 941, 942), (941, 943, 942), (943, 944, 942), (944, 945, 942), (945, 946, 942), (836, 947, 835), (835, 947, 948), (947, 949, 948), (949, 950, 948), (948, 950, 951), (950, 952, 951), (952, 953, 951), (954, 838, 955), (955, 838, 956), (838, 837, 956), (956, 837, 953), (953, 837, 951), (951, 837, 957), (957, 837, 946), (946, 837, 942), (942, 837, 958), (958, 837, 905), (837, 959, 905), (905, 959, 865), (959, 960, 865), (960, 961, 865), (961, 962, 865), (962, 963, 865), (963, 964, 865), (862, 965, 861), (861, 965, 966), (965, 967, 966), (966, 967, 968), (967, 969, 968), (969, 970, 968), (968, 970, 971), (970, 972, 971), (972, 973, 971), (973, 974, 971), (738, 739, 975), (739, 976, 975), (976, 977, 975), (975, 977, 978), (977, 979, 978), (979, 980, 978), (978, 980, 974), (980, 981, 974), (981, 982, 974), (974, 982, 971), (971, 982, 983), (982, 984, 983), (984, 985, 983), (750, 752, 986), (752, 987, 986), (987, 988, 986), (988, 989, 986), (989, 990, 986), (986, 990, 991), (990, 992, 991), (992, 993, 991), (991, 993, 994), (993, 995, 994), (995, 996, 994), (996, 997, 994), (998, 999, 1000), (1000, 999, 1001), (999, 1002, 1001), (1002, 1003, 1001), (1003, 1004, 1001), (1005, 1006, 1007), (1006, 1008, 1007), (1007, 1008, 1004), (1009, 1010, 1008), (1008, 1010, 1004), (1004, 1010, 1001), (1001, 1010, 1011), (1011, 1010, 997), (997, 1010, 994), (994, 1010, 985), (985, 1010, 983), (983, 1010, 1012), (1012, 1010, 964), (865, 964, 1010), (1013, 1014, 1015), (1014, 1016, 1015), (1015, 1016, 1017), (1016, 1018, 1017), (1017, 1018, 1019), (1018, 1020, 1019), (1019, 1020, 1021), (1021, 1020, 1022), (1022, 1020, 1023), (1024, 1023, 1020), (1025, 1026, 1027), (1026, 1028, 1027), (1028, 1029, 1027), (1029, 1030, 1027), (1030, 1031, 1027), (1031, 1032, 1027), (1032, 1033, 1027), (1033, 1034, 1027), (1034, 1035, 1027), (1035, 1036, 1027), (1036, 1037, 1027), (1037, 1038, 1027), (1024, 1039, 1023), (1023, 1039, 1038), (1038, 1039, 1027), (1039, 1040, 1027), (1040, 1041, 1027), (1041, 1042, 1027), (1042, 1043, 1027), (1043, 1044, 1027), (1045, 1046, 1044), (1044, 1046, 1027), (1027, 1046, 1047), (1048, 1047, 1046), (1049, 1050, 1051), (1051, 1050, 1052), (1052, 1050, 1025), (1026, 1025, 1053), (1053, 1025, 1054), (1054, 1025, 1055), (1055, 1025, 1056), (1056, 1025, 1057), (1057, 1025, 1058), (1058, 1025, 1015), (1015, 1025, 1013), (1013, 1025, 1059), (1059, 1025, 1060), (1060, 1025, 1061), (1061, 1025, 1062), (1062, 1025, 1063), (1063, 1025, 1064), (1064, 1025, 1065), (1065, 1025, 1066), (1066, 1025, 1067), (1067, 1025, 1068), (1046, 1045, 865), (865, 1045, 863), (1045, 1069, 863), (863, 1069, 1070), (1069, 1068, 1070), (1068, 1025, 1070), (1070, 1025, 1071), (1071, 1025, 713), (713, 1025, 714), (1025, 1050, 714), (714, 1050, 1072), (1072, 1050, 765), (766, 765, 1073), (1073, 765, 1074), (1074, 765, 1075), (1075, 765, 1076), (1076, 765, 1077), (1078, 1079, 1080), (1080, 1079, 1081), (1079, 1082, 1081), (1009, 1081, 1010), (1081, 1082, 1010), (1082, 1077, 1010), (1077, 765, 1010), (1050, 1083, 765), (1010, 765, 1083), (864, 863, 1084), (1084, 863, 1085), (1085, 863, 1086), (1086, 863, 1087), (1087, 863, 1088), (1088, 863, 1089), (1089, 863, 1090), (1090, 863, 1091), (863, 1092, 1091), (1091, 1092, 1093), (1092, 1071, 1093), (1093, 1071, 1094), (1094, 1071, 1095), (1095, 1071, 1096), (876, 1096, 874), (1096, 1071, 874), (874, 1071, 1097), (1097, 1071, 1098), (1098, 1071, 767), (767, 1071, 768), (768, 1071, 1099), (1099, 1071, 1100), (1100, 1071, 1101), (1101, 1071, 1102), (1102, 1071, 1103), (1103, 1071, 1104), (1104, 1071, 1105), (1105, 1071, 1106), (1106, 1071, 1107), (1107, 1071, 1108), (891, 1109, 892), (1109, 1108, 892), (1108, 1071, 892), (892, 1071, 1110), (1110, 1071, 1111), (1111, 1071, 1112), (1112, 1071, 1113), (1113, 1071, 1114), (1114, 1071, 1115), (1115, 1071, 1116), (1116, 1071, 1117), (1117, 1071, 1118), (808, 807, 1119), (1119, 807, 823), (824, 823, 1120), (823, 807, 1120), (807, 1121, 1120), (1120, 1121, 1122), (1122, 1121, 1123), (1123, 1121, 1124), (908, 1124, 906), (1124, 1121, 906), (1121, 1125, 906), (1125, 1118, 906), (1118, 1071, 906), (906, 1071, 1126), (1126, 1071, 1127), (1127, 1071, 1128), (1128, 1071, 1129), (1129, 1071, 1130), (1130, 1071, 1131), (1132, 1133, 1134), (1134, 1133, 1135), (1135, 1133, 1136), (1136, 1133, 1137), (1138, 1139, 1140), (1139, 1137, 1140), (1140, 1137, 1141), (1137, 1133, 1141), (1141, 1133, 1142), (1133, 1143, 1142), (1142, 1143, 1144), (1144, 1143, 1145), (1145, 1143, 1146), (934, 1147, 935), (1147, 1146, 935), (1146, 1143, 935), (935, 1143, 1148), (1148, 1143, 1149), (1149, 1143, 1150), (1143, 1151, 1150), (1150, 1151, 1152), (1152, 1151, 1153), (1153, 1151, 1154), (1154, 1151, 827), (827, 1151, 825), (1151, 1155, 825), (825, 1155, 1156), (1156, 1155, 1157), (1155, 1158, 1157), (1157, 1158, 1159), (1159, 1158, 1160), (1160, 1158, 1161), (1161, 1158, 1162), (1162, 1158, 1163), (955, 1164, 954), (1164, 1165, 954), (1165, 1166, 954), (1166, 1167, 954), (1167, 1163, 954), (1163, 1158, 954), (1158, 1131, 954), (954, 1131, 1168), (1168, 1131, 1169), (1131, 1071, 1169), (1071, 1170, 1169), (715, 716, 1170), (1169, 1170, 716), (864, 1171, 866), (866, 1171, 1172), (1171, 1173, 1172), (1172, 1173, 1174), (1173, 1175, 1174), (1174, 1175, 1176), (1175, 1177, 1176), (1176, 1177, 1178), (1177, 1179, 1178), (1178, 1179, 1180), (1179, 1181, 1180), (1180, 1181, 1182), (1181, 1183, 1182), (1182, 1183, 1184), (1183, 1185, 1184), (1184, 1185, 1186), (1185, 1187, 1186), (1186, 1187, 1188), (1187, 1189, 1188), (1188, 1189, 1190), (1189, 1191, 1190), (1190, 1191, 1192), (1191, 1096, 1192), (876, 1192, 1096), (758, 759, 1193), (759, 1194, 1193), (1193, 1194, 1195), (1194, 1196, 1195), (1195, 1196, 1197), (1196, 1198, 1197), (1198, 1199, 1197), (1199, 1200, 1197), (1197, 1200, 1201), (1200, 1202, 1201), (1201, 1202, 1203), (1202, 1204, 1203), (1204, 1205, 1203), (1203, 1205, 1206), (1205, 1207, 1206), (1206, 1207, 1208), (1207, 1209, 1208), (1208, 1209, 1210), (1210, 1209, 1211), (1209, 1212, 1211), (1211, 1212, 1213), (1212, 1214, 1213), (1213, 1214, 1215), (1215, 1214, 1007), (1005, 1007, 1214), (758, 1216, 757), (1216, 1217, 757), (757, 1217, 1218), (1217, 1219, 1218), (1218, 1219, 1220), (1219, 1221, 1220), (1220, 1221, 1222), (1221, 1223, 1222), (1222, 1223, 1224), (1223, 1225, 1224), (1224, 1225, 1226), (1226, 1225, 1227), (1227, 1225, 1000), (998, 1000, 1225), (1199, 1198, 1228), (1198, 1229, 1228), (1228, 1229, 1230), (1229, 1231, 1230), (1230, 1231, 1232), (1232, 1231, 1233), (1231, 1234, 1233), (1233, 1234, 1235), (1234, 1236, 1235), (1235, 1236, 1237), (1236, 1238, 1237), (1238, 1239, 1237), (1237, 1239, 1240), (1239, 1241, 1240), (1240, 1241, 1242), (1241, 1243, 1242), (1243, 1079, 1242), (1078, 1242, 1079), (911, 1244, 913), (913, 1244, 1245), (1245, 1244, 1246), (1244, 1247, 1246), (1246, 1247, 1248), (1248, 1247, 1249), (1247, 1250, 1249), (1249, 1250, 1251), (1250, 1252, 1251), (1252, 1253, 1251), (1251, 1253, 1254), (1253, 1255, 1254), (1255, 1256, 1254), (1254, 1256, 1257), (1256, 1132, 1257), (1134, 1257, 1132), (923, 922, 1258), (1258, 922, 1259), (922, 1260, 1259), (1259, 1260, 1261), (1260, 1262, 1261), (1262, 1263, 1261), (1139, 1138, 1263), (1261, 1263, 1138), (1816, 1817, 1818), (1819, 1818, 1817), (1825, 1826, 1827), (1828, 1827, 1826), (1834, 1835, 1836), (1837, 1836, 1835), (1843, 1844, 1845), (1846, 1845, 1844), (1852, 1853, 1854), (1855, 1854, 1853), (1860, 1861, 1862), (1863, 1862, 1861), (1869, 1870, 1871), (1872, 1871, 1870), (1878, 1879, 1880), (1881, 1880, 1879), (1887, 1888, 1889), (1890, 1889, 1888), (1896, 1897, 1898), (1899, 1898, 1897), (1905, 1906, 1907), (1908, 1907, 1906), (1913, 1914, 1915), (1916, 1915, 1914), (1917, 1918, 1919), (1918, 1917, 1920), (1918, 1920, 1921), (1921, 1920, 1922), (1919, 1923, 1924), (1923, 1919, 1918), (1924, 1923, 1922), (1924, 1922, 1920), (1941, 1942, 1943), (1942, 1941, 1944), (1951, 1952, 1953), (1952, 1951, 1954), (1960, 1961, 1962), (1961, 1960, 1963), (1969, 1970, 1971), (1970, 1969, 1972), (1977, 1978, 1979), (1978, 1977, 1980), (1978, 1980, 1981), (1981, 1980, 1982), (1982, 1980, 1983), (1983, 1980, 1984), (1979, 1985, 1986), (1985, 1979, 1978), (1985, 1978, 1987), (1985, 1987, 1988), (1986, 1985, 1984), (1986, 1984, 1980), (1925, 1926, 1927), (1926, 1928, 1927), (1929, 1930, 1928), (1927, 1928, 1930), (1926, 1925, 1931), (1931, 1925, 1929), (1925, 1932, 1929), (1930, 1929, 1932), (1945, 1946, 1947), (1948, 1947, 1946), (1955, 1956, 1957), (1958, 1957, 1956), (1964, 1965, 1966), (1967, 1966, 1965), (1973, 1974, 1975), (1976, 1975, 1974), (1989, 1990, 1991), (1990, 1992, 1991), (1993, 1994, 1992), (1994, 1995, 1992), (1995, 1996, 1992), (1991, 1992, 1996), (1990, 1989, 1997), (1997, 1989, 1998), (1998, 1989, 1999), (1999, 1989, 1995), (1989, 2000, 1995), (1996, 1995, 2000)])
me_id44_001.polygons.foreach_set('material_index', [1, 1, 1, 1, 1, 1, 1, 1, 1, 1, 1, 1, 1, 1, 1, 1, 1, 1, 1, 1, 1, 1, 1, 1, 1, 1, 1, 1, 1, 1, 1, 1, 1, 1, 1, 1, 1, 1, 1, 1, 1, 1, 1, 1, 1, 1, 1, 1, 1, 1, 1, 1, 1, 1, 1, 1, 1, 1, 1, 1, 1, 1, 1, 1, 0, 0, 0, 0, 0, 0, 0, 0, 0, 0, 0, 0, 0, 0, 0, 0, 0, 0, 0, 0, 0, 0, 0, 0, 0, 0, 0, 0, 0, 0, 0, 0, 0, 0, 0, 0, 0, 0, 0, 0, 0, 0, 0, 0, 0, 0, 0, 0, 0, 0, 0, 0, 0, 0, 0, 0, 0, 0, 0, 0, 0, 0, 0, 0, 0, 0, 0, 0, 0, 0, 0, 0, 0, 0, 0, 0, 0, 0, 0, 0, 0, 0, 0, 0, 0, 0, 0, 0, 0, 0, 0, 0, 0, 0, 0, 0, 0, 0, 0, 0, 0, 0, 0, 0, 0, 0, 0, 0, 0, 0, 0, 0, 0, 0, 0, 0, 0, 0, 0, 0, 0, 0, 0, 0, 0, 0, 0, 0, 0, 0, 0, 0, 0, 0, 0, 0, 0, 0, 0, 0, 0, 0, 0, 0, 0, 0, 0, 0, 0, 0, 0, 0, 0, 0, 0, 0, 0, 0, 0, 0, 0, 0, 0, 0, 0, 0, 0, 0, 0, 0, 0, 0, 0, 0, 0, 0, 0, 0, 0, 0, 0, 0, 0, 0, 0, 0, 0, 0, 0, 0, 0, 0, 0, 0, 0, 0, 0, 0, 0, 0, 0, 0, 0, 0, 0, 0, 0, 0, 0, 0, 0, 0, 0, 0, 0, 0, 0, 0, 0, 0, 0, 0, 0, 0, 0, 0, 0, 0, 0, 0, 0, 0, 0, 0, 0, 0, 0, 0, 0, 0, 0, 0, 0, 0, 0, 0, 0, 0, 0, 0, 0, 0, 0, 0, 0, 0, 0, 0, 0, 0, 0, 0, 0, 0, 0, 0, 0, 0, 0, 0, 0, 0, 0, 0, 0, 0, 0, 0, 0, 0, 0, 0, 0, 0, 0, 0, 0, 0, 0, 0, 0, 0, 0, 0, 0, 0, 0, 0, 0, 0, 0, 0, 0, 0, 0, 0, 0, 0, 0, 0, 0, 0, 0, 0, 0, 0, 0, 0, 0, 0, 0, 0, 0, 0, 0, 0, 0, 0, 0, 0, 0, 0, 0, 0, 0, 0, 0, 0, 0, 0, 0, 0, 0, 0, 0, 0, 0, 0, 0, 0, 0, 0, 0, 0, 0, 0, 0, 0, 0, 0, 0, 0, 0, 0, 0, 0, 0, 0, 0, 0, 0, 0, 0, 0, 0, 0, 0, 0, 0, 0, 0, 0, 0, 0, 0, 0, 0, 0, 0, 0, 0, 0, 0, 0, 0, 0, 0, 0, 0, 0, 0, 0, 0, 0, 0, 0, 0, 0, 0, 0, 0, 0, 0, 0, 0, 0, 0, 0, 0, 0, 0, 0, 0, 0, 0, 0, 0, 0, 0, 0, 0, 0, 0, 0, 0, 0, 0, 0, 0, 0, 0, 0, 0, 0, 0, 0, 0, 0, 0, 0, 0, 0, 0, 0, 0, 0, 0, 0, 0, 0, 0, 0, 0, 0, 0, 0, 0, 0, 0, 0, 0, 0, 0, 0, 0, 0, 0, 0, 0, 0, 0, 0, 0, 0, 0, 0, 0, 0, 0, 0, 0, 0, 0, 0, 0, 0, 0, 0, 0, 0, 0, 0, 0, 0, 0, 0, 0, 0, 0, 0, 0, 0, 0, 0, 0, 0, 0, 0, 0, 0, 0, 0, 0, 0, 0, 0, 0, 0, 0, 0, 0, 0, 0, 0, 0, 0, 0, 0, 0, 0, 0, 0, 0, 0, 0, 0, 0, 0, 0, 0, 0, 0, 0, 0, 0, 0, 0, 0, 0, 0, 0, 0, 0, 0, 0, 0, 0, 0, 0, 0, 0, 0, 0, 0, 0, 0, 0, 0, 0, 0, 0, 0, 0, 0, 0, 0, 0, 0, 0, 0, 0, 0, 0, 0, 0, 0, 0, 0, 1, 1, 1, 1, 1, 1, 1, 1, 1, 1, 1, 1, 1, 1, 1, 1, 1, 1, 1, 1, 1, 1, 1, 1, 1, 1, 1, 1, 0, 0, 0, 0, 0, 0, 0, 0, 0, 0, 0, 0, 0, 0, 0, 0, 0, 0, 0, 0, 0, 0, 0, 0, 0, 0, 0, 0, 0, 0, 0, 0, 0, 0, 0, 0, 0, 0, 0, 0, 0, 0, 0, 0, 0, 0, 0, 0, 0, 0, 0, 0, 0, 0, 0, 0, 0, 0, 0, 0, 0, 0, 0, 0, 0, 0, 0, 0, 0, 0, 0, 0, 0, 0, 0, 0, 0, 0, 0, 0, 0, 0, 0, 0, 0, 0, 0, 0, 0, 0, 0, 0, 0, 0, 0, 0, 0, 0, 0, 0, 0, 0, 0, 0, 0, 0, 0, 0, 0, 0, 0, 0, 0, 0, 0, 0, 0, 0, 0, 0, 0, 0, 0, 0, 0, 0, 0, 0, 0, 0, 0, 0, 0, 0, 0, 0, 0, 0, 0, 0, 0, 0, 0, 0, 0, 0, 0, 0, 0, 0, 0, 0, 0, 0, 0, 0, 0, 0, 0, 0, 0, 0, 0, 0, 0, 0, 0, 0, 0, 0, 0, 0, 0, 0, 0, 0, 0, 0, 0, 0, 0, 0, 0, 0, 0, 0, 0, 0, 0, 0, 0, 0, 0, 0, 0, 0, 0, 0, 0, 0, 0, 0, 0, 0, 0, 0, 0, 0, 0, 0, 0, 0, 0, 0, 0, 0, 0, 0, 0, 0, 0, 0, 0, 0, 0, 0, 0, 0, 0, 0, 0, 0, 0, 0, 0, 0, 0, 0, 0, 0, 0, 0, 0, 0, 0, 0, 0, 0, 0, 0, 0, 0, 0, 0, 0, 0, 0, 0, 0, 0, 0, 0, 0, 0, 0, 0, 0, 0, 0, 0, 0, 0, 0, 0, 0, 0, 0, 0, 0, 0, 0, 0, 0, 0, 0, 0, 0, 0, 0, 0, 0, 0, 0, 0, 0, 0, 0, 0, 0, 0, 0, 0, 0, 0, 0, 0, 0, 0, 0, 0, 0, 0, 0, 0, 0, 0, 0, 0, 0, 0, 0, 0, 0, 0, 0, 0, 0, 0, 0, 0, 0, 0, 0, 0, 0, 0, 0, 0, 0, 0, 0, 0, 0, 0, 0, 0, 0, 0, 0, 0, 0, 0, 0, 0, 0, 0, 0, 0, 0, 0, 0, 0, 0, 0, 0, 0, 0, 0, 0, 0, 0, 0, 0, 0, 0, 0, 0, 0, 0, 0, 0, 0, 0, 0, 0, 0, 0, 0, 0, 0, 0, 0, 0, 0, 0, 0, 0, 0, 0, 0, 0, 0, 0, 0, 0, 0, 0, 0, 0, 0, 0, 0, 0, 0, 0, 0, 0, 0, 0, 0, 0, 0, 0, 0, 0, 0, 0, 0, 0, 0, 0, 0, 0, 0, 0, 0, 0, 0, 0, 0, 0, 0, 0, 0, 0, 0, 0, 0, 0, 0, 0, 0, 0, 0, 0, 0, 0, 0, 0, 0, 0, 0, 0, 0, 0, 0, 0, 0, 0, 0, 0, 0, 0, 0, 0, 0, 0, 0, 0, 0, 0, 0, 0, 0, 0, 0, 0, 0, 0, 0, 0, 0, 0, 0, 0, 0, 0, 0, 0, 0, 0, 0, 0, 0, 0, 0, 0, 0, 0, 0, 0, 0, 0, 0, 0, 0, 0, 0, 0, 0, 0, 0, 0, 0, 0, 0, 0, 0, 0, 0, 0, 0, 0, 0, 0, 0, 0, 0, 0, 0, 0, 0, 0, 0, 0, 0, 0, 0, 0, 0, 0, 0, 0, 0, 0, 0, 0, 0, 0, 0, 0, 0, 0, 0, 0, 0, 0, 0, 0, 0, 0, 0, 0, 0, 0, 0, 0, 0, 0, 0, 0, 0, 0, 0, 0, 0, 0, 0, 0, 0, 0, 0, 0, 0, 0, 0, 0, 0, 1, 1, 1, 1, 1, 1, 1, 1, 1, 1, 1, 1, 1, 1, 1, 1, 1, 1, 1, 1, 1, 1, 1, 1, 1, 1, 1, 1, 1, 1, 1, 1, 1, 1, 1, 1, 1, 1, 1, 1, 1, 1, 1, 1, 1, 1, 1, 1, 1, 1, 1, 1, 1, 1, 1, 1, 1, 1, 1, 1, 1, 1, 1, 1, 1, 1, 1, 1, 1, 1, 1, 1, 1, 1, 1, 1, 1, 1, 1, 1])
me_id44_001.materials.append(mat_vloer)
me_id44_001.materials.append(mat_muren)
me_id44_001.use_remesh_preserve_volume = False
me_id44_001.use_remesh_preserve_attributes = False
me_id44_001.use_mirror_vertex_groups = False
me_id44_001.update()

# ---- objects
ob_sketchup_007 = bpy.data.objects.new('SketchUp.007', me_id44_001)

# ---- transforms, parenting, visibility, modifiers, constraints
ob_sketchup_007.location = (0.0, 0.0, 0.0)
ob_sketchup_007.scale = (0.0254, 0.0254, 0.0254)
ob_sketchup_007.lineart.crease_threshold = 0.0

# ---- collection membership
col_collection_1.objects.link(ob_sketchup_007)

# ---- scene / render settings (as saved in the file)
scene.frame_start = 1; scene.frame_end = 250; scene.frame_set(1)
scene.render.engine = 'BLENDER_EEVEE_NEXT'
scene.render.resolution_percentage = 50
scene.render.dither_intensity = 0.0
scene.cycles.use_denoising = False
scene.cycles.samples = 10
scene.cycles.sampling_pattern = 'TABULATED_SOBOL'
scene.cycles.light_sampling_threshold = 0.0
scene.cycles.use_adaptive_sampling = False
scene.cycles.use_light_tree = False
scene.cycles.blur_glossy = 0.0
scene.cycles.pixel_filter_type = 'GAUSSIAN'
scene.cycles.sample_clamp_indirect = 0.0
scene.view_settings.view_transform = 'Standard'
bpy.context.view_layer.update()

# ---- added for rendering (the .blend has no active camera and no usable light): camera, sun
cam_auto = bpy.data.cameras.new('AutoCamera')
cam_auto.lens = 50.0
cam_auto.sensor_width = 36.0
cam_auto.clip_end = 1000.0
ob_auto_camera = bpy.data.objects.new('AutoCamera', cam_auto)
scene.collection.objects.link(ob_auto_camera)
ob_auto_camera.location = (33.4781, -37.8917, 26.3191)
ob_auto_camera.rotation_euler = (1.09748, -7.21219e-08, 0.694738)
scene.camera = ob_auto_camera
light_auto_sun = bpy.data.lights.new('AutoSun', 'SUN')
light_auto_sun.energy = 3.0
light_auto_sun.angle = 0.0523599
ob_auto_sun = bpy.data.objects.new('AutoSun', light_auto_sun)
scene.collection.objects.link(ob_auto_sun)
ob_auto_sun.rotation_euler = (0.872665, 0.174533, 0.523599)
bpy.context.view_layer.update()
